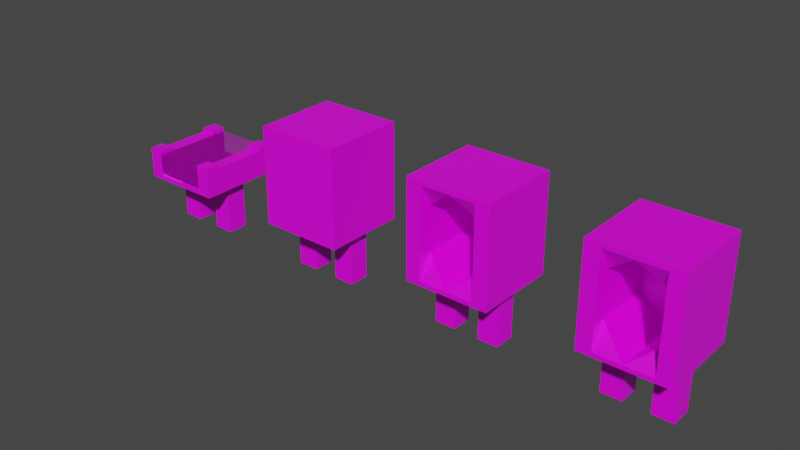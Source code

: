 # Source: ConveyorBeltParts.blend  (saved by Blender 2.90.8; exported with 4.5.12 LTS)
import bpy
from mathutils import Matrix  # noqa: F401  (used for matrix-valued properties, if any)

bpy.ops.wm.read_factory_settings(use_empty=True)
scene = bpy.context.scene
scene.name = 'Scene'

# ---- collections
col_collection = bpy.data.collections.new('Collection'); scene.collection.children.link(col_collection)

# ---- images (referenced by path relative to the original .blend; pixels are not part of the script)
import os
ASSET_DIR = os.environ.get("B2B_ASSET_DIR", "")  # directory of the original .blend (textures are referenced by path, not embedded)
HERE = os.path.dirname(os.path.abspath(__file__))  # packed textures are extracted next to this script under _unpacked/

def load_image(name, relpath, width, height, colorspace="sRGB"):
    """Load a texture the original file referenced (path relative to the .blend, or extracted next to this script)."""
    p = next((c for c in (os.path.join(HERE, relpath), os.path.join(ASSET_DIR, relpath)) if relpath and os.path.exists(c)), "")
    if p:
        img = bpy.data.images.load(p, check_existing=True)
        img.name = name
    else:  # same state as the original file: an image datablock whose file is absent (Cycles renders it pink)
        img = bpy.data.images.new(name, width, height)
        img.source = "FILE"
        img.filepath = "//" + (relpath or name)
    img.colorspace_settings.name = colorspace
    return img
img_colorpalet_png = load_image('ColorPalet.png', 'ColorPalet.png', 1024, 1024, 'sRGB')
img_arrowtexture = load_image('ArrowTexture', 'ArrowTexture.png', 1024, 1024, 'sRGB')
img_arrowtexture_002 = load_image('ArrowTexture.002', 'ArrowTexture.png', 1024, 1024, 'Non-Color')

# ---- materials (node trees are filled in below, after node groups)
mat_conveyorbeltstructure = bpy.data.materials.new('ConveyorBeltStructure')
mat_conveyorbeltstructure.alpha_threshold = 0.0
mat_conveyorbeltstructure.use_transparent_shadow = False
mat_conveyorbeltstructure.line_color = (0.0, 0.0, 0.0, 1.0)
mat_conveyorbeltmat = bpy.data.materials.new('ConveyorBeltMat')
mat_conveyorbeltmat.use_transparent_shadow = False

# ---- material node trees
mat_conveyorbeltstructure.use_nodes = True; mat_conveyorbeltstructure.node_tree.nodes.clear()
_N = mat_conveyorbeltstructure.node_tree.nodes; _L = mat_conveyorbeltstructure.node_tree.links
n0 = _N.new('ShaderNodeOutputMaterial'); n0.name = 'Material Output'; n0.location = (300, 300)
n1 = _N.new('ShaderNodeBsdfPrincipled'); n1.name = 'Principled BSDF'; n1.location = (10, 300)
n1.distribution = 'GGX'
n1.subsurface_method = 'BURLEY'
n1.inputs[2].default_value = 0.4
n1.inputs[3].default_value = 1.45
n1.inputs[27].default_value = (0.0, 0.0, 0.0, 1.0)
n1.inputs[28].default_value = 1.0
n2 = _N.new('ShaderNodeTexImage'); n2.name = 'Image Texture'; n2.location = (-282, 222)
n2.image = img_colorpalet_png
_L.new(n1.outputs[0], n0.inputs[0])
_L.new(n2.outputs[0], n1.inputs[0])
n0.is_active_output = True
mat_conveyorbeltmat.use_nodes = True; mat_conveyorbeltmat.node_tree.nodes.clear()
_N = mat_conveyorbeltmat.node_tree.nodes; _L = mat_conveyorbeltmat.node_tree.links
n0 = _N.new('ShaderNodeBsdfPrincipled'); n0.name = 'Principled BSDF'; n0.location = (10, 300)
n0.distribution = 'GGX'
n0.subsurface_method = 'BURLEY'
n0.inputs[2].default_value = 0.4
n0.inputs[3].default_value = 1.45
n0.inputs[27].default_value = (0.0, 0.0, 0.0, 1.0)
n0.inputs[28].default_value = 1.0
n1 = _N.new('ShaderNodeOutputMaterial'); n1.name = 'Material Output'; n1.location = (300, 300)
n2 = _N.new('ShaderNodeNormalMap'); n2.name = 'Normal Map'; n2.location = (-300, -300)
n2.label = 'Normal/Map'
n2.inputs[0].default_value = 0.0
n3 = _N.new('ShaderNodeTexImage'); n3.name = 'Image Texture'; n3.location = (-300, 600)
n3.image = img_arrowtexture
n4 = _N.new('ShaderNodeTexImage'); n4.name = 'Image Texture.001'; n4.location = (-300, 0)
n4.image = img_arrowtexture_002
_L.new(n0.outputs[0], n1.inputs[0])
_L.new(n2.outputs[0], n0.inputs[5])
_L.new(n3.outputs[0], n0.inputs[0])
_L.new(n4.outputs[0], n0.inputs[4])
n1.is_active_output = True

# ---- world
world_world = bpy.data.worlds.new('World'); scene.world = world_world
world_world.use_nodes = True; world_world.node_tree.nodes.clear()
_N = world_world.node_tree.nodes; _L = world_world.node_tree.links
n0 = _N.new('ShaderNodeOutputWorld'); n0.name = 'World Output'; n0.location = (300, 300)
n1 = _N.new('ShaderNodeBackground'); n1.name = 'Background'; n1.location = (10, 300)
n1.inputs[0].default_value = (0.05088, 0.05088, 0.05088, 1.0)
_L.new(n1.outputs[0], n0.inputs[0])
n0.is_active_output = True
world_world.color = (0.05088, 0.05088, 0.05088)
world_world.use_sun_shadow = False
world_world.sun_shadow_jitter_overblur = 0.0

# ---- meshes
me_cube = bpy.data.meshes.new('Cube')
me_cube.from_pydata([(-0.5, -0.501, 0.625), (-0.15, -0.125, 0.0), (-0.4, -0.125, 0.0), (-0.4, -0.125, 0.625), (-0.15, -0.125, 0.625), (-0.325, -0.501, 0.675), (-0.375, -0.501, 0.625), (-0.375, -0.3313, 0.625), (-0.325, -0.3313, 0.95), (-0.5, -0.3313, 0.625), (-0.5, 0.5, 0.625), (-0.15, 0.125, 0.0), (-0.4, 0.125, 0.0), (-0.4, 0.125, 0.625), (-0.15, 0.125, 0.625), (-0.325, 0.5, 0.95), (-0.325, 0.5, 0.675), (-0.375, 0.5, 0.625), (-0.375, 0.3313, 0.625), (-0.325, 0.3313, 0.95), (-0.5, 0.3313, 0.625), (-0.4, 0.0, 0.0), (-0.15, 0.0, 0.0), (-0.15, 0.0, 0.625), (-0.4, 0.0, 0.625), (-0.5, 0.0, 0.625), (-0.375, 0.0, 0.625), (-0.325, 0.0, 0.95), (-0.375, 0.5, 0.675), (-0.5, 0.5, 0.675), (-0.375, 0.5, 0.95), (-0.5, -0.501, 1.425), (-0.5, -0.501, 1.8), (-0.325, -0.501, 1.425), (-0.325, -0.501, 1.75), (-0.375, -0.501, 1.8), (-0.375, -0.501, 1.425), (-0.375, -0.3313, 1.8), (-0.325, -0.3313, 1.475), (-0.5, -0.3313, 1.425), (-0.5, -0.3313, 1.8), (-0.5, 0.5, 1.425), (-0.5, 0.5, 1.8), (-0.325, 0.5, 1.475), (-0.325, 0.5, 1.75), (-0.375, 0.5, 1.8), (-0.375, 0.3313, 1.8), (-0.325, 0.3313, 1.475), (-0.5, 0.3313, 1.425), (-0.5, 0.3313, 1.8), (-0.5, 0.0, 1.8), (-0.375, 0.0, 1.8), (-0.325, 0.0, 1.475), (-0.5, 0.0, 1.425), (-0.325, -0.3322, 1.425), (-0.325, -0.3322, 1.425), (-0.325, 0.5, 1.425), (-0.325, 0.3313, 1.425), (-0.325, 0.0, 1.425), (-0.375, 0.5, 1.75), (-0.5, 0.5, 1.75), (-0.375, 0.5, 1.475), (-0.375, 0.5, 1.425), (0.5, -0.501, 0.625), (0.15, -0.125, 0.0), (0.4, -0.125, 0.0), (0.4, -0.125, 0.625), (0.15, -0.125, 0.625), (0.325, -0.501, 0.675), (0.375, -0.501, 0.625), (0.375, -0.3313, 0.625), (0.325, -0.3313, 0.95), (0.5, -0.3313, 0.625), (0.0, -0.501, 0.625), (0.0, -0.501, 0.675), (0.0, -0.3313, 0.625), (0.0, -0.3313, 0.675), (0.5, 0.5, 0.625), (0.15, 0.125, 0.0), (0.4, 0.125, 0.0), (0.4, 0.125, 0.625), (0.15, 0.125, 0.625), (0.325, 0.5, 0.95), (0.325, 0.5, 0.675), (0.375, 0.5, 0.625), (0.375, 0.3313, 0.625), (0.325, 0.3313, 0.95), (0.5, 0.3313, 0.625), (0.0, 0.5, 0.625), (0.0, 0.5, 0.675), (0.0, 0.3313, 0.625), (0.0, 0.3313, 0.675), (0.4, 0.0, 0.0), (0.15, 0.0, 0.0), (0.15, 0.0, 0.625), (0.4, 0.0, 0.625), (0.5, 0.0, 0.625), (0.375, 0.0, 0.625), (0.325, 0.0, 0.95), (0.0, 0.0, 0.625), (0.0, 0.0, 0.675), (0.0, -0.3313, 0.95), (0.375, 0.5, 0.675), (0.5, 0.5, 0.675), (0.375, 0.5, 0.95), (0.5, -0.501, 1.425), (0.5, -0.501, 1.8), (0.325, -0.501, 1.425), (0.325, -0.501, 1.75), (0.375, -0.501, 1.8), (0.375, -0.501, 1.425), (0.375, -0.3313, 1.8), (0.325, -0.3313, 1.475), (0.5, -0.3313, 1.425), (0.5, -0.3313, 1.8), (0.0, -0.501, 1.8), (0.0, -0.501, 1.75), (0.0, -0.3313, 1.8), (0.0, -0.3313, 1.75), (0.5, 0.5, 1.425), (0.5, 0.5, 1.8), (0.325, 0.5, 1.475), (0.325, 0.5, 1.75), (0.375, 0.5, 1.8), (0.375, 0.3313, 1.8), (0.325, 0.3313, 1.475), (0.5, 0.3313, 1.425), (0.5, 0.3313, 1.8), (0.0, 0.5, 1.8), (0.0, 0.5, 1.75), (0.0, 0.3313, 1.8), (0.0, 0.3313, 1.75), (0.5, 0.0, 1.8), (0.375, 0.0, 1.8), (0.325, 0.0, 1.475), (0.5, 0.0, 1.425), (0.0, 0.0, 1.8), (0.0, 0.0, 1.75), (0.0, -0.3313, 1.475), (0.0, -0.501, 1.425), (0.325, -0.3322, 1.425), (0.0, -0.3322, 1.425), (0.325, -0.3313, 1.425), (0.325, 0.5, 1.425), (0.325, 0.3313, 1.425), (0.325, 0.0, 1.425), (0.375, 0.5, 1.75), (0.5, 0.5, 1.75), (0.375, 0.5, 1.475), (0.375, 0.5, 1.425)], [(75, 76), (117, 118)], [(6, 36, 31, 0), (21, 22, 1, 2), (22, 23, 4, 1), (1, 4, 3, 2), (7, 75, 73, 6), (9, 7, 6, 0), (5, 33, 36, 6), (74, 5, 6, 73), (76, 100, 27, 8), (2, 3, 24, 21), (0, 31, 39, 9), (76, 8, 101), (25, 26, 7, 9), (26, 99, 75, 7), (9, 39, 53, 25), (21, 12, 11, 22), (22, 11, 14, 23), (11, 12, 13, 14), (18, 17, 88, 90), (20, 10, 17, 18), (89, 88, 17, 16), (89, 16, 19, 91), (19, 16, 15), (12, 21, 24, 13), (10, 29, 28, 17), (100, 91, 19, 27), (25, 20, 18, 26), (26, 18, 90, 99), (20, 25, 53, 48), (74, 139, 33, 5), (8, 54, 141, 101), (19, 57, 58, 27), (15, 56, 57, 19), (27, 58, 55, 8), (28, 16, 17), (28, 30, 15, 16), (30, 28, 29, 41, 62), (56, 15, 30, 62), (41, 29, 20, 48), (20, 29, 10), (35, 32, 31, 36), (37, 35, 115, 117), (40, 32, 35, 37), (34, 35, 36, 33), (116, 115, 35, 34), (54, 33, 139, 141), (118, 38, 52, 137), (32, 40, 39, 31), (118, 138, 38), (50, 40, 37, 51), (51, 37, 117, 136), (40, 50, 53, 39), (46, 130, 128, 45), (49, 46, 45, 42), (129, 44, 45, 128), (129, 131, 47, 44), (47, 43, 44), (42, 45, 59, 60), (137, 52, 47, 131), (50, 51, 46, 49), (51, 136, 130, 46), (49, 48, 53, 50), (116, 34, 33, 139), (39, 31, 33, 55), (38, 138, 141, 54), (47, 52, 58, 57), (43, 47, 57, 56), (52, 38, 55, 58), (59, 45, 44), (59, 44, 43, 61), (61, 62, 41, 60, 59), (56, 62, 61, 43), (41, 48, 49, 60), (49, 42, 60), (41, 48, 57, 56), (48, 53, 58, 57), (39, 55, 58, 53), (69, 63, 105, 110), (92, 65, 64, 93), (93, 64, 67, 94), (64, 65, 66, 67), (70, 69, 73, 75), (72, 63, 69, 70), (68, 69, 110, 107), (74, 73, 69, 68), (76, 71, 98, 100), (65, 92, 95, 66), (63, 72, 113, 105), (76, 101, 71), (96, 72, 70, 97), (97, 70, 75, 99), (72, 96, 135, 113), (92, 93, 78, 79), (93, 94, 81, 78), (78, 81, 80, 79), (85, 90, 88, 84), (87, 85, 84, 77), (89, 83, 84, 88), (89, 91, 86, 83), (86, 82, 83), (79, 80, 95, 92), (77, 84, 102, 103), (100, 98, 86, 91), (96, 97, 85, 87), (97, 99, 90, 85), (87, 126, 135, 96), (74, 68, 107, 139), (71, 101, 141, 140), (86, 98, 145, 144), (82, 86, 144, 143), (98, 71, 142, 145), (102, 84, 83), (102, 83, 82, 104), (104, 149, 119, 103, 102), (143, 149, 104, 82), (119, 126, 87, 103), (87, 77, 103), (109, 110, 105, 106), (111, 117, 115, 109), (114, 111, 109, 106), (108, 107, 110, 109), (116, 108, 109, 115), (140, 141, 139, 107), (118, 137, 134, 112), (106, 105, 113, 114), (118, 112, 138), (132, 133, 111, 114), (133, 136, 117, 111), (114, 113, 135, 132), (124, 123, 128, 130), (127, 120, 123, 124), (129, 128, 123, 122), (129, 122, 125, 131), (125, 122, 121), (120, 147, 146, 123), (137, 131, 125, 134), (132, 127, 124, 133), (133, 124, 130, 136), (127, 132, 135, 126), (116, 139, 107, 108), (113, 142, 107, 105), (112, 140, 141, 138), (125, 144, 145, 134), (121, 143, 144, 125), (134, 145, 142, 112), (146, 122, 123), (146, 148, 121, 122), (148, 146, 147, 119, 149), (143, 121, 148, 149), (119, 147, 127, 126), (127, 147, 120), (119, 143, 144, 126), (126, 144, 145, 135), (113, 135, 145, 142)])
_uv = me_cube.uv_layers.new(name='UVMap')
_uv.uv.foreach_set('vector', [0.1718, 0.3099, 0.1718, 0.3099, 0.1718, 0.3099, 0.1718, 0.3099, 0.44, 0.06444, 0.44, 0.06444, 0.44, 0.06444, 0.44, 0.06444, 0.44, 0.06444, 0.44, 0.06444, 0.44, 0.06444, 0.44, 0.06444, 0.44, 0.06444, 0.44, 0.06444, 0.44, 0.06444, 0.44, 0.06444, 0.1718, 0.3099, 0.1718, 0.3099, 0.1718, 0.3099, 0.1718, 0.3099, 0.1718, 0.3099, 0.1718, 0.3099, 0.1718, 0.3099, 0.1718, 0.3099, 0.1718, 0.3099, 0.1718, 0.3099, 0.1718, 0.3099, 0.1718, 0.3099, 0.1718, 0.3099, 0.1718, 0.3099, 0.1718, 0.3099, 0.1718, 0.3099, 0.1718, 0.3099, 0.1718, 0.3099, 0.1718, 0.3099, 0.1718, 0.3099, 0.44, 0.06444, 0.44, 0.06444, 0.44, 0.06444, 0.44, 0.06444, 0.1718, 0.3099, 0.1718, 0.3099, 0.1718, 0.3099, 0.1718, 0.3099, 0.1718, 0.3099, 0.1718, 0.3099, 0.1718, 0.3099, 0.1718, 0.3099, 0.1718, 0.3099, 0.1718, 0.3099, 0.1718, 0.3099, 0.1718, 0.3099, 0.1718, 0.3099, 0.1718, 0.3099, 0.1718, 0.3099, 0.1718, 0.3099, 0.1718, 0.3099, 0.1718, 0.3099, 0.1718, 0.3099, 0.44, 0.06444, 0.44, 0.06444, 0.44, 0.06444, 0.44, 0.06444, 0.44, 0.06444, 0.44, 0.06444, 0.44, 0.06444, 0.44, 0.06444, 0.44, 0.06444, 0.44, 0.06444, 0.44, 0.06444, 0.44, 0.06444, 0.1718, 0.3099, 0.1718, 0.3099, 0.1718, 0.3099, 0.1718, 0.3099, 0.1718, 0.3099, 0.1718, 0.3099, 0.1718, 0.3099, 0.1718, 0.3099, 0.1718, 0.3099, 0.1718, 0.3099, 0.1718, 0.3099, 0.1718, 0.3099, 0.1718, 0.3099, 0.1718, 0.3099, 0.1718, 0.3099, 0.1718, 0.3099, 0.1718, 0.3099, 0.1718, 0.3099, 0.1718, 0.3099, 0.44, 0.06444, 0.44, 0.06444, 0.44, 0.06444, 0.44, 0.06444, 0.1718, 0.3099, 0.1718, 0.3099, 0.1718, 0.3099, 0.1718, 0.3099, 0.1718, 0.3099, 0.1718, 0.3099, 0.1718, 0.3099, 0.1718, 0.3099, 0.1718, 0.3099, 0.1718, 0.3099, 0.1718, 0.3099, 0.1718, 0.3099, 0.1718, 0.3099, 0.1718, 0.3099, 0.1718, 0.3099, 0.1718, 0.3099, 0.1718, 0.3099, 0.1718, 0.3099, 0.1718, 0.3099, 0.1718, 0.3099, 0.1718, 0.3099, 0.1718, 0.3099, 0.1718, 0.3099, 0.1718, 0.3099, 0.1718, 0.3099, 0.1718, 0.3099, 0.1718, 0.3099, 0.1718, 0.3099, 0.1718, 0.3099, 0.1718, 0.3099, 0.1718, 0.3099, 0.1718, 0.3099, 0.1718, 0.3099, 0.1718, 0.3099, 0.1718, 0.3099, 0.1718, 0.3099, 0.1718, 0.3099, 0.1718, 0.3099, 0.1718, 0.3099, 0.1718, 0.3099, 0.1718, 0.3099, 0.1718, 0.3099, 0.1718, 0.3099, 0.1718, 0.3099, 0.1718, 0.3099, 0.1718, 0.3099, 0.1718, 0.3099, 0.1718, 0.3099, 0.1718, 0.3099, 0.1718, 0.3099, 0.1718, 0.3099, 0.1718, 0.3099, 0.1718, 0.3099, 0.1718, 0.3099, 0.1718, 0.3099, 0.1718, 0.3099, 0.1718, 0.3099, 0.1718, 0.3099, 0.1718, 0.3099, 0.1718, 0.3099, 0.1718, 0.3099, 0.1718, 0.3099, 0.1718, 0.3099, 0.1718, 0.3099, 0.1718, 0.3099, 0.1718, 0.3099, 0.1718, 0.3099, 0.1718, 0.3099, 0.1718, 0.3099, 0.1718, 0.3099, 0.1718, 0.3099, 0.1718, 0.3099, 0.1718, 0.3099, 0.1718, 0.3099, 0.1718, 0.3099, 0.1718, 0.3099, 0.1718, 0.3099, 0.1718, 0.3099, 0.1718, 0.3099, 0.1718, 0.3099, 0.1718, 0.3099, 0.1718, 0.3099, 0.1718, 0.3099, 0.1718, 0.3099, 0.1718, 0.3099, 0.1718, 0.3099, 0.1718, 0.3099, 0.1718, 0.3099, 0.1718, 0.3099, 0.1718, 0.3099, 0.1718, 0.3099, 0.1718, 0.3099, 0.1718, 0.3099, 0.1718, 0.3099, 0.1718, 0.3099, 0.1718, 0.3099, 0.1718, 0.3099, 0.1718, 0.3099, 0.1718, 0.3099, 0.1718, 0.3099, 0.1718, 0.3099, 0.1718, 0.3099, 0.1718, 0.3099, 0.1718, 0.3099, 0.1718, 0.3099, 0.1718, 0.3099, 0.1718, 0.3099, 0.1718, 0.3099, 0.1718, 0.3099, 0.1718, 0.3099, 0.1718, 0.3099, 0.1718, 0.3099, 0.1718, 0.3099, 0.1718, 0.3099, 0.1718, 0.3099, 0.1718, 0.3099, 0.1718, 0.3099, 0.1718, 0.3099, 0.1718, 0.3099, 0.1718, 0.3099, 0.1718, 0.3099, 0.1718, 0.3099, 0.1718, 0.3099, 0.1718, 0.3099, 0.1718, 0.3099, 0.1718, 0.3099, 0.1718, 0.3099, 0.1718, 0.3099, 0.1718, 0.3099, 0.1718, 0.3099, 0.1718, 0.3099, 0.1718, 0.3099, 0.1718, 0.3099, 0.1718, 0.3099, 0.1718, 0.3099, 0.1718, 0.3099, 0.1718, 0.3099, 0.1718, 0.3099, 0.1718, 0.3099, 0.1718, 0.3099, 0.1718, 0.3099, 0.1718, 0.3099, 0.1718, 0.3099, 0.1718, 0.3099, 0.1718, 0.3099, 0.1718, 0.3099, 0.1718, 0.3099, 0.1718, 0.3099, 0.1718, 0.3099, 0.1718, 0.3099, 0.1718, 0.3099, 0.1718, 0.3099, 0.1718, 0.3099, 0.1718, 0.3099, 0.1718, 0.3099, 0.1718, 0.3099, 0.1718, 0.3099, 0.1718, 0.3099, 0.1718, 0.3099, 0.1718, 0.3099, 0.1718, 0.3099, 0.1718, 0.3099, 0.1718, 0.3099, 0.1718, 0.3099, 0.1718, 0.3099, 0.1718, 0.3099, 0.1718, 0.3099, 0.1718, 0.3099, 0.1718, 0.3099, 0.1718, 0.3099, 0.1718, 0.3099, 0.1718, 0.3099, 0.1718, 0.3099, 0.1718, 0.3099, 0.1718, 0.3099, 0.1718, 0.3099, 0.1718, 0.3099, 0.1718, 0.3099, 0.1718, 0.3099, 0.1718, 0.3099, 0.1718, 0.3099, 0.1718, 0.3099, 0.1718, 0.3099, 0.1718, 0.3099, 0.1718, 0.3099, 0.1718, 0.3099, 0.1718, 0.3099, 0.1718, 0.3099, 0.1718, 0.3099, 0.1718, 0.3099, 0.1718, 0.3099, 0.1718, 0.3099, 0.1718, 0.3099, 0.1718, 0.3099, 0.1718, 0.3099, 0.1718, 0.3099, 0.1718, 0.3099, 0.1718, 0.3099, 0.1718, 0.3099, 0.1718, 0.3099, 0.1718, 0.3099, 0.1718, 0.3099, 0.1718, 0.3099, 0.1718, 0.3099, 0.1718, 0.3099, 0.1718, 0.3099, 0.1718, 0.3099, 0.1718, 0.3099, 0.1718, 0.3099, 0.1718, 0.3099, 0.1718, 0.3099, 0.1718, 0.3099, 0.44, 0.06444, 0.44, 0.06444, 0.44, 0.06444, 0.44, 0.06444, 0.44, 0.06444, 0.44, 0.06444, 0.44, 0.06444, 0.44, 0.06444, 0.44, 0.06444, 0.44, 0.06444, 0.44, 0.06444, 0.44, 0.06444, 0.1718, 0.3099, 0.1718, 0.3099, 0.1718, 0.3099, 0.1718, 0.3099, 0.1718, 0.3099, 0.1718, 0.3099, 0.1718, 0.3099, 0.1718, 0.3099, 0.1718, 0.3099, 0.1718, 0.3099, 0.1718, 0.3099, 0.1718, 0.3099, 0.1718, 0.3099, 0.1718, 0.3099, 0.1718, 0.3099, 0.1718, 0.3099, 0.1718, 0.3099, 0.1718, 0.3099, 0.1718, 0.3099, 0.1718, 0.3099, 0.44, 0.06444, 0.44, 0.06444, 0.44, 0.06444, 0.44, 0.06444, 0.1718, 0.3099, 0.1718, 0.3099, 0.1718, 0.3099, 0.1718, 0.3099, 0.1718, 0.3099, 0.1718, 0.3099, 0.1718, 0.3099, 0.1718, 0.3099, 0.1718, 0.3099, 0.1718, 0.3099, 0.1718, 0.3099, 0.1718, 0.3099, 0.1718, 0.3099, 0.1718, 0.3099, 0.1718, 0.3099, 0.1718, 0.3099, 0.1718, 0.3099, 0.1718, 0.3099, 0.1718, 0.3099, 0.44, 0.06444, 0.44, 0.06444, 0.44, 0.06444, 0.44, 0.06444, 0.44, 0.06444, 0.44, 0.06444, 0.44, 0.06444, 0.44, 0.06444, 0.44, 0.06444, 0.44, 0.06444, 0.44, 0.06444, 0.44, 0.06444, 0.1718, 0.3099, 0.1718, 0.3099, 0.1718, 0.3099, 0.1718, 0.3099, 0.1718, 0.3099, 0.1718, 0.3099, 0.1718, 0.3099, 0.1718, 0.3099, 0.1718, 0.3099, 0.1718, 0.3099, 0.1718, 0.3099, 0.1718, 0.3099, 0.1718, 0.3099, 0.1718, 0.3099, 0.1718, 0.3099, 0.1718, 0.3099, 0.1718, 0.3099, 0.1718, 0.3099, 0.1718, 0.3099, 0.44, 0.06444, 0.44, 0.06444, 0.44, 0.06444, 0.44, 0.06444, 0.1718, 0.3099, 0.1718, 0.3099, 0.1718, 0.3099, 0.1718, 0.3099, 0.1718, 0.3099, 0.1718, 0.3099, 0.1718, 0.3099, 0.1718, 0.3099, 0.1718, 0.3099, 0.1718, 0.3099, 0.1718, 0.3099, 0.1718, 0.3099, 0.1718, 0.3099, 0.1718, 0.3099, 0.1718, 0.3099, 0.1718, 0.3099, 0.1718, 0.3099, 0.1718, 0.3099, 0.1718, 0.3099, 0.1718, 0.3099, 0.1718, 0.3099, 0.1718, 0.3099, 0.1718, 0.3099, 0.1718, 0.3099, 0.1718, 0.3099, 0.1718, 0.3099, 0.1718, 0.3099, 0.1718, 0.3099, 0.1718, 0.3099, 0.1718, 0.3099, 0.1718, 0.3099, 0.1718, 0.3099, 0.1718, 0.3099, 0.1718, 0.3099, 0.1718, 0.3099, 0.1718, 0.3099, 0.1718, 0.3099, 0.1718, 0.3099, 0.1718, 0.3099, 0.1718, 0.3099, 0.1718, 0.3099, 0.1718, 0.3099, 0.1718, 0.3099, 0.1718, 0.3099, 0.1718, 0.3099, 0.1718, 0.3099, 0.1718, 0.3099, 0.1718, 0.3099, 0.1718, 0.3099, 0.1718, 0.3099, 0.1718, 0.3099, 0.1718, 0.3099, 0.1718, 0.3099, 0.1718, 0.3099, 0.1718, 0.3099, 0.1718, 0.3099, 0.1718, 0.3099, 0.1718, 0.3099, 0.1718, 0.3099, 0.1718, 0.3099, 0.1718, 0.3099, 0.1718, 0.3099, 0.1718, 0.3099, 0.1718, 0.3099, 0.1718, 0.3099, 0.1718, 0.3099, 0.1718, 0.3099, 0.1718, 0.3099, 0.1718, 0.3099, 0.1718, 0.3099, 0.1718, 0.3099, 0.1718, 0.3099, 0.1718, 0.3099, 0.1718, 0.3099, 0.1718, 0.3099, 0.1718, 0.3099, 0.1718, 0.3099, 0.1718, 0.3099, 0.1718, 0.3099, 0.1718, 0.3099, 0.1718, 0.3099, 0.1718, 0.3099, 0.1718, 0.3099, 0.1718, 0.3099, 0.1718, 0.3099, 0.1718, 0.3099, 0.1718, 0.3099, 0.1718, 0.3099, 0.1718, 0.3099, 0.1718, 0.3099, 0.1718, 0.3099, 0.1718, 0.3099, 0.1718, 0.3099, 0.1718, 0.3099, 0.1718, 0.3099, 0.1718, 0.3099, 0.1718, 0.3099, 0.1718, 0.3099, 0.1718, 0.3099, 0.1718, 0.3099, 0.1718, 0.3099, 0.1718, 0.3099, 0.1718, 0.3099, 0.1718, 0.3099, 0.1718, 0.3099, 0.1718, 0.3099, 0.1718, 0.3099, 0.1718, 0.3099, 0.1718, 0.3099, 0.1718, 0.3099, 0.1718, 0.3099, 0.1718, 0.3099, 0.1718, 0.3099, 0.1718, 0.3099, 0.1718, 0.3099, 0.1718, 0.3099, 0.1718, 0.3099, 0.1718, 0.3099, 0.1718, 0.3099, 0.1718, 0.3099, 0.1718, 0.3099, 0.1718, 0.3099, 0.1718, 0.3099, 0.1718, 0.3099, 0.1718, 0.3099, 0.1718, 0.3099, 0.1718, 0.3099, 0.1718, 0.3099, 0.1718, 0.3099, 0.1718, 0.3099, 0.1718, 0.3099, 0.1718, 0.3099, 0.1718, 0.3099, 0.1718, 0.3099, 0.1718, 0.3099, 0.1718, 0.3099, 0.1718, 0.3099, 0.1718, 0.3099, 0.1718, 0.3099, 0.1718, 0.3099, 0.1718, 0.3099, 0.1718, 0.3099, 0.1718, 0.3099, 0.1718, 0.3099, 0.1718, 0.3099, 0.1718, 0.3099, 0.1718, 0.3099, 0.1718, 0.3099, 0.1718, 0.3099, 0.1718, 0.3099, 0.1718, 0.3099, 0.1718, 0.3099, 0.1718, 0.3099, 0.1718, 0.3099, 0.1718, 0.3099, 0.1718, 0.3099, 0.1718, 0.3099, 0.1718, 0.3099, 0.1718, 0.3099, 0.1718, 0.3099, 0.1718, 0.3099, 0.1718, 0.3099, 0.1718, 0.3099, 0.1718, 0.3099, 0.1718, 0.3099, 0.1718, 0.3099, 0.1718, 0.3099, 0.1718, 0.3099, 0.1718, 0.3099, 0.1718, 0.3099, 0.1718, 0.3099, 0.1718, 0.3099, 0.1718, 0.3099, 0.1718, 0.3099, 0.1718, 0.3099, 0.1718, 0.3099, 0.1718, 0.3099, 0.1718, 0.3099, 0.1718, 0.3099, 0.1718, 0.3099, 0.1718, 0.3099, 0.1718, 0.3099, 0.1718, 0.3099, 0.1718, 0.3099, 0.1718, 0.3099, 0.1718, 0.3099, 0.1718, 0.3099, 0.1718, 0.3099, 0.1718, 0.3099, 0.1718, 0.3099, 0.1718, 0.3099, 0.1718, 0.3099, 0.1718, 0.3099, 0.1718, 0.3099, 0.1718, 0.3099, 0.1718, 0.3099, 0.1718, 0.3099, 0.1718, 0.3099, 0.1718, 0.3099, 0.1718, 0.3099, 0.1718, 0.3099, 0.1718, 0.3099, 0.1718, 0.3099, 0.1718, 0.3099, 0.1718, 0.3099, 0.1718, 0.3099, 0.1718, 0.3099, 0.1718, 0.3099])
me_cube.materials.append(mat_conveyorbeltstructure)
me_cube.use_remesh_preserve_volume = False
me_cube.use_remesh_preserve_attributes = False
me_cube.use_mirror_vertex_groups = False
me_cube.update()
me_cube_001 = bpy.data.meshes.new('Cube.001')
me_cube_001.from_pydata([(-0.5, -0.5, 1.0), (-0.5, -0.5, 0.625), (-0.15, -0.125, 2.037e-08), (-0.4, -0.125, 2.037e-08), (-0.4, -0.125, 0.625), (-0.15, -0.125, 0.625), (-0.325, -0.5, 1.0), (-0.325, -0.5, 0.675), (-0.375, -0.5, 0.625), (-0.375, -0.5, 1.0), (-0.375, -0.3312, 0.625), (-0.375, -0.3312, 1.0), (-0.325, -0.3312, 1.0), (-0.325, -0.3312, 0.95), (-0.5, -0.3312, 1.0), (-0.5, -0.3312, 0.625), (-0.5, -0.3312, 0.95), (0.5, -0.5, 1.0), (0.5, -0.5, 0.625), (0.15, -0.125, 2.037e-08), (0.4, -0.125, 2.037e-08), (0.4, -0.125, 0.625), (0.15, -0.125, 0.625), (0.325, -0.5, 1.0), (0.325, -0.5, 0.675), (0.375, -0.5, 0.625), (0.375, -0.5, 1.0), (4.371e-08, -0.5, 0.625), (4.371e-08, -0.5, 0.675), (2.896e-08, -0.3312, 0.625), (0.375, -0.3312, 0.625), (0.375, -0.3312, 1.0), (0.325, -0.3312, 1.0), (0.325, -0.3312, 0.95), (2.896e-08, -0.3312, 0.675), (0.5, -0.3312, 1.0), (0.5, -0.3312, 0.625), (0.5, -0.3312, 0.95), (-0.5, 0.5, 1.0), (-0.5, 0.5, 0.625), (-0.15, 0.125, -2.037e-08), (-0.4, 0.125, -2.037e-08), (-0.4, 0.125, 0.625), (-0.15, 0.125, 0.625), (-0.325, 0.5, 1.0), (-0.325, 0.5, 0.675), (-0.375, 0.5, 0.625), (-0.375, 0.5, 1.0), (-0.4, -3.497e-08, 0.0), (-0.15, -1.311e-08, 0.0), (-0.15, 8.871e-08, 0.625), (-0.4, 6.686e-08, 0.625), (-0.5, 5.811e-08, 0.625), (-0.375, 6.904e-08, 0.625), (-0.325, 1.264e-07, 0.95), (-0.375, 0.3313, 0.625), (-0.375, 0.3313, 1.0), (-0.325, 0.3313, 1.0), (-0.325, 0.3313, 0.95), (-0.5, 0.3313, 1.0), (-0.5, 0.3313, 0.625), (-0.5, 1.111e-07, 0.95), (-0.5, 0.3313, 0.95), (0.5, 0.5, 1.0), (0.5, 0.5, 0.625), (0.15, 0.125, -2.037e-08), (0.4, 0.125, -2.037e-08), (0.4, 0.125, 0.625), (0.15, 0.125, 0.625), (0.325, 0.5, 1.0), (0.325, 0.5, 0.675), (0.375, 0.5, 0.625), (0.375, 0.5, 1.0), (-4.371e-08, 0.5, 0.625), (-4.371e-08, 0.5, 0.675), (0.4, 3.497e-08, 0.0), (0.15, 1.311e-08, 0.0), (0.15, 1.149e-07, 0.625), (0.4, 1.368e-07, 0.625), (0.5, 1.455e-07, 0.625), (-8.902e-15, 1.018e-07, 0.625), (0.375, 1.346e-07, 0.625), (0.325, 1.832e-07, 0.95), (-9.614e-15, 1.1e-07, 0.675), (-2.896e-08, 0.3313, 0.625), (0.375, 0.3313, 0.625), (0.375, 0.3313, 1.0), (0.325, 0.3313, 1.0), (0.325, 0.3313, 0.95), (-2.896e-08, 0.3313, 0.675), (0.5, 0.3313, 1.0), (0.5, 0.3313, 0.625), (0.5, 1.985e-07, 0.95), (0.5, 0.3313, 0.95)], [], [(11, 14, 0, 9), (8, 9, 0, 1), (48, 49, 2, 3), (49, 50, 5, 2), (2, 5, 4, 3), (10, 29, 27, 8), (15, 10, 8, 1), (7, 6, 9, 8), (28, 7, 8, 27), (34, 13, 7, 28), (13, 12, 6, 7), (3, 4, 51, 48), (1, 0, 14, 15), (6, 12, 11, 9), (83, 54, 13, 34), (52, 53, 10, 15), (53, 80, 29, 10), (13, 54, 61, 16), (15, 16, 61, 52), (12, 13, 16, 14, 11), (31, 26, 17, 35), (25, 18, 17, 26), (75, 20, 19, 76), (76, 19, 22, 77), (19, 20, 21, 22), (30, 25, 27, 29), (36, 18, 25, 30), (24, 25, 26, 23), (28, 27, 25, 24), (34, 28, 24, 33), (33, 24, 23, 32), (20, 75, 78, 21), (18, 36, 35, 17), (23, 26, 31, 32), (83, 34, 33, 82), (79, 36, 30, 81), (81, 30, 29, 80), (33, 37, 92, 82), (36, 79, 92, 37), (32, 31, 35, 37, 33), (56, 47, 38, 59), (46, 39, 38, 47), (48, 41, 40, 49), (49, 40, 43, 50), (40, 41, 42, 43), (55, 46, 73, 84), (60, 39, 46, 55), (45, 46, 47, 44), (74, 73, 46, 45), (89, 74, 45, 58), (58, 45, 44, 57), (41, 48, 51, 42), (39, 60, 59, 38), (44, 47, 56, 57), (83, 89, 58, 54), (52, 60, 55, 53), (53, 55, 84, 80), (58, 62, 61, 54), (60, 52, 61, 62), (57, 56, 59, 62, 58), (86, 90, 63, 72), (71, 72, 63, 64), (75, 76, 65, 66), (76, 77, 68, 65), (65, 68, 67, 66), (85, 84, 73, 71), (91, 85, 71, 64), (70, 69, 72, 71), (74, 70, 71, 73), (89, 88, 70, 74), (88, 87, 69, 70), (66, 67, 78, 75), (64, 63, 90, 91), (69, 87, 86, 72), (83, 82, 88, 89), (79, 81, 85, 91), (81, 80, 84, 85), (88, 82, 92, 93), (91, 93, 92, 79), (87, 88, 93, 90, 86)])
me_cube_001.polygons.foreach_set('use_smooth', [True] * 80)
_k = set([(0, 1), (0, 9), (0, 14), (1, 8), (1, 15), (2, 3), (2, 5), (2, 49), (3, 4), (3, 48), (6, 7), (6, 9), (6, 12), (7, 13), (7, 28), (8, 27), (11, 12), (11, 14), (12, 13), (13, 16), (13, 34), (13, 54), (15, 52), (16, 61), (17, 18), (17, 26), (17, 35), (18, 25), (18, 36), (19, 20), (19, 22), (19, 76), (20, 21), (20, 75), (23, 24), (23, 26), (23, 32), (24, 28), (24, 33), (25, 27), (28, 34), (31, 32), (31, 35), (32, 33), (33, 34), (33, 37), (33, 82), (34, 83), (36, 79), (37, 92), (38, 39), (38, 47), (38, 59), (39, 46), (39, 60), (40, 41), (40, 43), (40, 49), (41, 42), (41, 48), (44, 45), (44, 47), (44, 57), (45, 58), (45, 74), (46, 73), (52, 60), (54, 58), (56, 57), (56, 59), (57, 58), (58, 62), (58, 89), (61, 62), (63, 64), (63, 72), (63, 90), (64, 71), (64, 91), (65, 66), (65, 68), (65, 76), (66, 67), (66, 75), (69, 70), (69, 72), (69, 87), (70, 74), (70, 88), (71, 73), (74, 89), (79, 91), (82, 88), (83, 89), (86, 87), (86, 90), (87, 88), (88, 89), (88, 93), (92, 93)])
me_cube_001.attributes.new('sharp_edge', 'BOOLEAN', 'EDGE').data.foreach_set('value', [ (min(e.vertices), max(e.vertices)) in _k for e in me_cube_001.edges])
_uv = me_cube_001.uv_layers.new(name='UVMap')
_uv.uv.foreach_set('vector', [0.1718, 0.3099, 0.1718, 0.3099, 0.1718, 0.3099, 0.1718, 0.3099, 0.1718, 0.3099, 0.1718, 0.3099, 0.1718, 0.3099, 0.1718, 0.3099, 0.44, 0.06444, 0.44, 0.06444, 0.44, 0.06444, 0.44, 0.06444, 0.44, 0.06444, 0.44, 0.06444, 0.44, 0.06444, 0.44, 0.06444, 0.44, 0.06444, 0.44, 0.06444, 0.44, 0.06444, 0.44, 0.06444, 0.1718, 0.3099, 0.1718, 0.3099, 0.1718, 0.3099, 0.1718, 0.3099, 0.1718, 0.3099, 0.1718, 0.3099, 0.1718, 0.3099, 0.1718, 0.3099, 0.1718, 0.3099, 0.1718, 0.3099, 0.1718, 0.3099, 0.1718, 0.3099, 0.1718, 0.3099, 0.1718, 0.3099, 0.1718, 0.3099, 0.1718, 0.3099, 0.1718, 0.3099, 0.1718, 0.3099, 0.1718, 0.3099, 0.1718, 0.3099, 0.1718, 0.3099, 0.1718, 0.3099, 0.1718, 0.3099, 0.1718, 0.3099, 0.44, 0.06444, 0.44, 0.06444, 0.44, 0.06444, 0.44, 0.06444, 0.1718, 0.3099, 0.1718, 0.3099, 0.1718, 0.3099, 0.1718, 0.3099, 0.1718, 0.3099, 0.1718, 0.3099, 0.1718, 0.3099, 0.1718, 0.3099, 0.1718, 0.3099, 0.1718, 0.3099, 0.1718, 0.3099, 0.1718, 0.3099, 0.1718, 0.3099, 0.1718, 0.3099, 0.1718, 0.3099, 0.1718, 0.3099, 0.1718, 0.3099, 0.1718, 0.3099, 0.1718, 0.3099, 0.1718, 0.3099, 0.1718, 0.3099, 0.1718, 0.3099, 0.1718, 0.3099, 0.1718, 0.3099, 0.1718, 0.3099, 0.1718, 0.3099, 0.1718, 0.3099, 0.1718, 0.3099, 0.1718, 0.3099, 0.1718, 0.3099, 0.1718, 0.3099, 0.1718, 0.3099, 0.1718, 0.3099, 0.1718, 0.3099, 0.1718, 0.3099, 0.1718, 0.3099, 0.1718, 0.3099, 0.1718, 0.3099, 0.1718, 0.3099, 0.1718, 0.3099, 0.1718, 0.3099, 0.44, 0.06444, 0.44, 0.06444, 0.44, 0.06444, 0.44, 0.06444, 0.44, 0.06444, 0.44, 0.06444, 0.44, 0.06444, 0.44, 0.06444, 0.44, 0.06444, 0.44, 0.06444, 0.44, 0.06444, 0.44, 0.06444, 0.1718, 0.3099, 0.1718, 0.3099, 0.1718, 0.3099, 0.1718, 0.3099, 0.1718, 0.3099, 0.1718, 0.3099, 0.1718, 0.3099, 0.1718, 0.3099, 0.1718, 0.3099, 0.1718, 0.3099, 0.1718, 0.3099, 0.1718, 0.3099, 0.1718, 0.3099, 0.1718, 0.3099, 0.1718, 0.3099, 0.1718, 0.3099, 0.1718, 0.3099, 0.1718, 0.3099, 0.1718, 0.3099, 0.1718, 0.3099, 0.1718, 0.3099, 0.1718, 0.3099, 0.1718, 0.3099, 0.1718, 0.3099, 0.44, 0.06444, 0.44, 0.06444, 0.44, 0.06444, 0.44, 0.06444, 0.1718, 0.3099, 0.1718, 0.3099, 0.1718, 0.3099, 0.1718, 0.3099, 0.1718, 0.3099, 0.1718, 0.3099, 0.1718, 0.3099, 0.1718, 0.3099, 0.1718, 0.3099, 0.1718, 0.3099, 0.1718, 0.3099, 0.1718, 0.3099, 0.1718, 0.3099, 0.1718, 0.3099, 0.1718, 0.3099, 0.1718, 0.3099, 0.1718, 0.3099, 0.1718, 0.3099, 0.1718, 0.3099, 0.1718, 0.3099, 0.1718, 0.3099, 0.1718, 0.3099, 0.1718, 0.3099, 0.1718, 0.3099, 0.1718, 0.3099, 0.1718, 0.3099, 0.1718, 0.3099, 0.1718, 0.3099, 0.1718, 0.3099, 0.1718, 0.3099, 0.1718, 0.3099, 0.1718, 0.3099, 0.1718, 0.3099, 0.1718, 0.3099, 0.1718, 0.3099, 0.1718, 0.3099, 0.1718, 0.3099, 0.1718, 0.3099, 0.1718, 0.3099, 0.1718, 0.3099, 0.1718, 0.3099, 0.44, 0.06444, 0.44, 0.06444, 0.44, 0.06444, 0.44, 0.06444, 0.44, 0.06444, 0.44, 0.06444, 0.44, 0.06444, 0.44, 0.06444, 0.44, 0.06444, 0.44, 0.06444, 0.44, 0.06444, 0.44, 0.06444, 0.1718, 0.3099, 0.1718, 0.3099, 0.1718, 0.3099, 0.1718, 0.3099, 0.1718, 0.3099, 0.1718, 0.3099, 0.1718, 0.3099, 0.1718, 0.3099, 0.1718, 0.3099, 0.1718, 0.3099, 0.1718, 0.3099, 0.1718, 0.3099, 0.1718, 0.3099, 0.1718, 0.3099, 0.1718, 0.3099, 0.1718, 0.3099, 0.1718, 0.3099, 0.1718, 0.3099, 0.1718, 0.3099, 0.1718, 0.3099, 0.1718, 0.3099, 0.1718, 0.3099, 0.1718, 0.3099, 0.1718, 0.3099, 0.44, 0.06444, 0.44, 0.06444, 0.44, 0.06444, 0.44, 0.06444, 0.1718, 0.3099, 0.1718, 0.3099, 0.1718, 0.3099, 0.1718, 0.3099, 0.1718, 0.3099, 0.1718, 0.3099, 0.1718, 0.3099, 0.1718, 0.3099, 0.1718, 0.3099, 0.1718, 0.3099, 0.1718, 0.3099, 0.1718, 0.3099, 0.1718, 0.3099, 0.1718, 0.3099, 0.1718, 0.3099, 0.1718, 0.3099, 0.1718, 0.3099, 0.1718, 0.3099, 0.1718, 0.3099, 0.1718, 0.3099, 0.1718, 0.3099, 0.1718, 0.3099, 0.1718, 0.3099, 0.1718, 0.3099, 0.1718, 0.3099, 0.1718, 0.3099, 0.1718, 0.3099, 0.1718, 0.3099, 0.1718, 0.3099, 0.1718, 0.3099, 0.1718, 0.3099, 0.1718, 0.3099, 0.1718, 0.3099, 0.1718, 0.3099, 0.1718, 0.3099, 0.1718, 0.3099, 0.1718, 0.3099, 0.1718, 0.3099, 0.1718, 0.3099, 0.1718, 0.3099, 0.1718, 0.3099, 0.44, 0.06444, 0.44, 0.06444, 0.44, 0.06444, 0.44, 0.06444, 0.44, 0.06444, 0.44, 0.06444, 0.44, 0.06444, 0.44, 0.06444, 0.44, 0.06444, 0.44, 0.06444, 0.44, 0.06444, 0.44, 0.06444, 0.1718, 0.3099, 0.1718, 0.3099, 0.1718, 0.3099, 0.1718, 0.3099, 0.1718, 0.3099, 0.1718, 0.3099, 0.1718, 0.3099, 0.1718, 0.3099, 0.1718, 0.3099, 0.1718, 0.3099, 0.1718, 0.3099, 0.1718, 0.3099, 0.1718, 0.3099, 0.1718, 0.3099, 0.1718, 0.3099, 0.1718, 0.3099, 0.1718, 0.3099, 0.1718, 0.3099, 0.1718, 0.3099, 0.1718, 0.3099, 0.1718, 0.3099, 0.1718, 0.3099, 0.1718, 0.3099, 0.1718, 0.3099, 0.44, 0.06444, 0.44, 0.06444, 0.44, 0.06444, 0.44, 0.06444, 0.1718, 0.3099, 0.1718, 0.3099, 0.1718, 0.3099, 0.1718, 0.3099, 0.1718, 0.3099, 0.1718, 0.3099, 0.1718, 0.3099, 0.1718, 0.3099, 0.1718, 0.3099, 0.1718, 0.3099, 0.1718, 0.3099, 0.1718, 0.3099, 0.1718, 0.3099, 0.1718, 0.3099, 0.1718, 0.3099, 0.1718, 0.3099, 0.1718, 0.3099, 0.1718, 0.3099, 0.1718, 0.3099, 0.1718, 0.3099, 0.1718, 0.3099, 0.1718, 0.3099, 0.1718, 0.3099, 0.1718, 0.3099, 0.1718, 0.3099, 0.1718, 0.3099, 0.1718, 0.3099, 0.1718, 0.3099, 0.1718, 0.3099, 0.1718, 0.3099, 0.1718, 0.3099, 0.1718, 0.3099, 0.1718, 0.3099])
me_cube_001.materials.append(mat_conveyorbeltstructure)
me_cube_001.use_remesh_fix_poles = True
me_cube_001.use_remesh_preserve_attributes = False
me_cube_001.use_mirror_vertex_groups = False
me_cube_001.update()
me_cube_001.normals_split_custom_set([tuple(v) for v in zip(*[iter([0.0, 7.064e-07, 1.0, 0.0, 7.064e-07, 1.0, 0.0, 7.064e-07, 1.0, 0.0, 7.064e-07, 1.0, 1.49e-07, -1.0, 3.19e-07, 2.554e-07, -1.0, 1.327e-07, 0.0, -1.0, 1.589e-07, 0.0, -1.0, 1.589e-07, 1.196e-14, -1.629e-07, -1.0, 1.196e-14, -1.629e-07, -1.0, 9.711e-15, -1.629e-07, -1.0, 9.711e-15, -1.629e-07, -1.0, 1.0, 1.431e-07, -1.99e-14, 1.0, 1.431e-07, -1.99e-14, 1.0, 9.537e-08, -1.99e-14, 1.0, 9.537e-08, -1.99e-14, 7.451e-08, -1.0, 1.55e-07, 7.451e-08, -1.0, 1.55e-07, 7.451e-08, -1.0, 1.55e-07, 7.451e-08, -1.0, 1.55e-07, -7.22e-09, -8.997e-08, -1.0, 5.276e-08, -8.997e-08, -1.0, -2.943e-08, 0.0, -1.0, -2.943e-08, 0.0, -1.0, 0.0, -8.997e-08, -1.0, -7.22e-09, -8.997e-08, -1.0, -2.943e-08, 0.0, -1.0, 0.0, 0.0, -1.0, 2.98e-07, -1.0, 4.79e-07, 5.109e-07, -1.0, 1.064e-07, 2.554e-07, -1.0, 1.327e-07, 1.49e-07, -1.0, 3.19e-07, 1.064e-07, -1.0, 6.386e-07, 2.98e-07, -1.0, 4.79e-07, 1.49e-07, -1.0, 3.19e-07, 1.064e-07, -1.0, 6.386e-07, 0.3116, -0.6002, 0.7366, 0.3116, -0.6002, 0.7366, 0.3116, -0.6002, 0.7366, 0.3116, -0.6002, 0.7366, 1.0, 0.0, 0.0, 1.0, 0.0, 0.0, 1.0, 0.0, 0.0, 1.0, 0.0, 0.0, -1.0, 1.907e-07, 0.0, -1.0, 1.907e-07, 0.0, -1.0, 1.907e-07, 0.0, -1.0, 1.907e-07, 0.0, -1.0, 0.0, 0.0, -1.0, 0.0, 0.0, -1.0, 0.0, 0.0, -1.0, 0.0, 0.0, 0.0, 7.064e-07, 1.0, 0.0, 7.064e-07, 1.0, 0.0, 7.064e-07, 1.0, 0.0, 7.064e-07, 1.0, 0.6459, 1.876e-07, 0.7634, 0.6459, 1.876e-07, 0.7634, 0.6459, 1.849e-07, 0.7634, 0.6459, 1.849e-07, 0.7634, 0.0, -1.799e-07, -1.0, 7.497e-09, -1.799e-07, -1.0, -7.22e-09, -8.997e-08, -1.0, 0.0, -8.997e-08, -1.0, 7.497e-09, -1.799e-07, -1.0, 2.249e-08, -1.799e-07, -1.0, 5.276e-08, -8.997e-08, -1.0, -7.22e-09, -8.997e-08, -1.0, 0.0, 1.799e-07, 1.0, -1.254e-07, 1.799e-07, 1.0, -1.254e-07, 1.799e-07, 1.0, 0.0, 1.799e-07, 1.0, -1.0, -1.384e-07, 1.65e-14, -1.0, -1.384e-07, 1.65e-14, -1.0, -6.921e-08, 8.25e-15, -1.0, -6.921e-08, 8.25e-15, -8.515e-08, 1.0, 0.0, -8.515e-08, 1.0, 0.0, -8.515e-08, 1.0, 0.0, -8.515e-08, 1.0, 0.0, -8.515e-08, 1.0, 0.0, 0.0, 7.064e-07, 1.0, 0.0, 7.064e-07, 1.0, 0.0, 7.064e-07, 1.0, 0.0, 7.064e-07, 1.0, 1.224e-07, -1.0, 2.125e-07, 0.0, -1.0, 1.589e-07, 0.0, -1.0, 1.589e-07, 1.809e-07, -1.0, 1.327e-07, 1.196e-14, -1.629e-07, -1.0, 1.421e-14, -1.629e-07, -1.0, 1.421e-14, -1.629e-07, -1.0, 1.196e-14, -1.629e-07, -1.0, -1.0, -1.431e-07, 1.918e-14, -1.0, -1.907e-07, 1.847e-14, -1.0, -1.907e-07, 1.847e-14, -1.0, -1.431e-07, 1.918e-14, 8.941e-08, -1.0, 1.431e-07, 8.941e-08, -1.0, 1.431e-07, 8.941e-08, -1.0, 1.431e-07, 8.941e-08, -1.0, 1.431e-07, 5.998e-08, -8.997e-08, -1.0, 0.0, 0.0, -1.0, -2.943e-08, 0.0, -1.0, 5.276e-08, -8.997e-08, -1.0, 0.0, -8.997e-08, -1.0, 0.0, 0.0, -1.0, 0.0, 0.0, -1.0, 5.998e-08, -8.997e-08, -1.0, 2.448e-07, -1.0, 2.661e-07, 1.224e-07, -1.0, 2.125e-07, 1.809e-07, -1.0, 1.327e-07, 3.619e-07, -1.0, 1.064e-07, 1.064e-07, -1.0, 6.386e-07, 1.064e-07, -1.0, 6.386e-07, 1.224e-07, -1.0, 2.125e-07, 2.448e-07, -1.0, 2.661e-07, -0.3116, -0.6002, 0.7366, -0.3116, -0.6002, 0.7366, -0.3116, -0.6002, 0.7366, -0.3116, -0.6002, 0.7366, -1.0, 4.71e-08, 0.0, -1.0, 4.71e-08, 0.0, -1.0, 4.71e-08, 0.0, -1.0, 4.71e-08, 0.0, 1.0, 1.907e-07, 0.0, 1.0, 1.907e-07, 0.0, 1.0, 1.907e-07, 0.0, 1.0, 1.907e-07, 0.0, 1.0, 4.71e-07, -5.614e-14, 1.0, 4.71e-07, -5.614e-14, 1.0, 4.71e-07, -5.614e-14, 1.0, 4.71e-07, -5.614e-14, 0.0, 7.064e-07, 1.0, 0.0, 7.064e-07, 1.0, 0.0, 7.064e-07, 1.0, 0.0, 7.064e-07, 1.0, -0.6459, 8.189e-08, 0.7634, -0.6459, 8.453e-08, 0.7634, -0.6459, 8.453e-08, 0.7634, -0.6459, 8.189e-08, 0.7634, 0.0, -1.799e-07, -1.0, 0.0, -8.997e-08, -1.0, 5.998e-08, -8.997e-08, -1.0, 1.499e-08, -1.799e-07, -1.0, 1.499e-08, -1.799e-07, -1.0, 5.998e-08, -8.997e-08, -1.0, 5.276e-08, -8.997e-08, -1.0, 2.249e-08, -1.799e-07, -1.0, -2.634e-07, 1.799e-07, 1.0, -2.634e-07, 1.799e-07, 1.0, 1.254e-07, 1.799e-07, 1.0, 1.254e-07, 1.799e-07, 1.0, 1.0, 0.0, 0.0, 1.0, 6.921e-08, -8.25e-15, 1.0, 6.921e-08, -8.25e-15, 1.0, 0.0, 0.0, -1.703e-07, 1.0, 0.0, -1.703e-07, 1.0, 0.0, -1.703e-07, 1.0, 0.0, -1.703e-07, 1.0, 0.0, -1.703e-07, 1.0, 0.0, 1.053e-13, 0.0, 1.0, 1.053e-13, 0.0, 1.0, 0.0, 0.0, 1.0, 0.0, 0.0, 1.0, -2.129e-08, 1.0, -1.593e-07, 0.0, 1.0, -1.589e-07, 0.0, 1.0, -1.589e-07, 4.257e-08, 1.0, -1.327e-07, 1.196e-14, -1.629e-07, -1.0, 1.421e-14, -1.629e-07, -1.0, 1.421e-14, -1.629e-07, -1.0, 1.196e-14, -1.629e-07, -1.0, 1.0, 1.431e-07, -1.99e-14, 1.0, 1.907e-07, -1.99e-14, 1.0, 1.907e-07, -1.99e-14, 1.0, 1.431e-07, -1.99e-14, -1.043e-07, 1.0, -1.55e-07, -1.043e-07, 1.0, -1.55e-07, -1.043e-07, 1.0, -1.55e-07, -1.043e-07, 1.0, -1.55e-07, 0.0, -8.997e-08, -1.0, 0.0, 0.0, -1.0, 0.0, 0.0, -1.0, -4.498e-08, -8.997e-08, -1.0, 0.0, -8.997e-08, -1.0, 0.0, 0.0, -1.0, 0.0, 0.0, -1.0, 0.0, -8.997e-08, -1.0, -4.257e-08, 1.0, -1.597e-07, -2.129e-08, 1.0, -1.593e-07, 4.257e-08, 1.0, -1.327e-07, 8.515e-08, 1.0, -1.064e-07, -8.515e-08, 1.0, -1.064e-07, -8.515e-08, 1.0, -1.064e-07, -2.129e-08, 1.0, -1.593e-07, -4.257e-08, 1.0, -1.597e-07, 0.3116, 0.6002, 0.7366, 0.3116, 0.6002, 0.7366, 0.3116, 0.6002, 0.7366, 0.3116, 0.6002, 0.7366, 1.0, 0.0, 0.0, 1.0, 0.0, 0.0, 1.0, 0.0, 0.0, 1.0, 0.0, 0.0, -1.0, 1.907e-07, 0.0, -1.0, 1.907e-07, 0.0, -1.0, 1.907e-07, 0.0, -1.0, 1.907e-07, 0.0, -1.0, -4.71e-07, 5.614e-14, -1.0, -4.71e-07, 5.614e-14, -1.0, -4.71e-07, 5.614e-14, -1.0, -4.71e-07, 5.614e-14, 2.105e-13, 0.0, 1.0, 1.053e-13, 0.0, 1.0, 1.053e-13, 0.0, 1.0, 2.105e-13, 0.0, 1.0, 0.6459, 1.876e-07, 0.7634, 0.6459, 1.902e-07, 0.7634, 0.6459, 1.902e-07, 0.7634, 0.6459, 1.876e-07, 0.7634, 0.0, -1.799e-07, -1.0, 0.0, -8.997e-08, -1.0, 0.0, -8.997e-08, -1.0, 7.497e-09, -1.799e-07, -1.0, 7.497e-09, -1.799e-07, -1.0, 0.0, -8.997e-08, -1.0, -4.498e-08, -8.997e-08, -1.0, 2.249e-08, -1.799e-07, -1.0, -2.507e-07, 1.799e-07, 1.0, -2.507e-07, 1.799e-07, 1.0, -1.254e-07, 1.799e-07, 1.0, -1.254e-07, 1.799e-07, 1.0, -1.0, 0.0, 0.0, -1.0, -6.921e-08, 8.25e-15, -1.0, -6.921e-08, 8.25e-15, -1.0, 0.0, 0.0, 8.515e-08, -1.0, 0.0, 8.515e-08, -1.0, 0.0, 8.515e-08, -1.0, 0.0, 8.515e-08, -1.0, 0.0, 8.515e-08, -1.0, 0.0, 0.0, 0.0, 1.0, 0.0, 0.0, 1.0, 0.0, 0.0, 1.0, 0.0, 0.0, 1.0, -2.129e-08, 1.0, -1.327e-07, -4.257e-08, 1.0, -1.859e-07, 0.0, 1.0, -1.589e-07, 0.0, 1.0, -1.589e-07, 1.196e-14, -1.629e-07, -1.0, 1.196e-14, -1.629e-07, -1.0, 9.711e-15, -1.629e-07, -1.0, 9.711e-15, -1.629e-07, -1.0, -1.0, -1.431e-07, 1.918e-14, -1.0, -1.431e-07, 1.918e-14, -1.0, -9.537e-08, 1.99e-14, -1.0, -9.537e-08, 1.99e-14, -5.96e-08, 1.0, -1.431e-07, -5.96e-08, 1.0, -1.431e-07, -5.96e-08, 1.0, -1.431e-07, -5.96e-08, 1.0, -1.431e-07, -4.498e-08, -8.997e-08, -1.0, -4.498e-08, -8.997e-08, -1.0, 0.0, 0.0, -1.0, 0.0, 0.0, -1.0, 0.0, -8.997e-08, -1.0, -4.498e-08, -8.997e-08, -1.0, 0.0, 0.0, -1.0, 0.0, 0.0, -1.0, -4.257e-08, 1.0, -1.064e-07, -8.515e-08, 1.0, -2.129e-07, -4.257e-08, 1.0, -1.859e-07, -2.129e-08, 1.0, -1.327e-07, -8.515e-08, 1.0, -1.064e-07, -4.257e-08, 1.0, -1.064e-07, -2.129e-08, 1.0, -1.327e-07, -8.515e-08, 1.0, -1.064e-07, -0.3116, 0.6002, 0.7366, -0.3116, 0.6002, 0.7366, -0.3116, 0.6002, 0.7366, -0.3116, 0.6002, 0.7366, -1.0, 0.0, 0.0, -1.0, 0.0, 0.0, -1.0, 0.0, 0.0, -1.0, 0.0, 0.0, 1.0, 1.907e-07, 0.0, 1.0, 1.907e-07, 0.0, 1.0, 1.907e-07, 0.0, 1.0, 1.907e-07, 0.0, 1.0, 0.0, 0.0, 1.0, 0.0, 0.0, 1.0, 0.0, 0.0, 1.0, 0.0, 0.0, 0.0, 0.0, 1.0, 0.0, 0.0, 1.0, 0.0, 0.0, 1.0, 0.0, 0.0, 1.0, -0.6459, 8.189e-08, 0.7634, -0.6459, 8.189e-08, 0.7634, -0.6459, 7.925e-08, 0.7634, -0.6459, 7.925e-08, 0.7634, 0.0, -1.799e-07, -1.0, 1.499e-08, -1.799e-07, -1.0, -4.498e-08, -8.997e-08, -1.0, 0.0, -8.997e-08, -1.0, 1.499e-08, -1.799e-07, -1.0, 2.249e-08, -1.799e-07, -1.0, -4.498e-08, -8.997e-08, -1.0, -4.498e-08, -8.997e-08, -1.0, 5.141e-07, 1.799e-07, 1.0, 1.254e-07, 1.799e-07, 1.0, 1.254e-07, 1.799e-07, 1.0, 5.141e-07, 1.799e-07, 1.0, 1.0, 1.384e-07, -1.65e-14, 1.0, 1.384e-07, -1.65e-14, 1.0, 6.921e-08, -8.25e-15, 1.0, 6.921e-08, -8.25e-15, 1.703e-07, -1.0, 0.0, 1.703e-07, -1.0, 0.0, 1.703e-07, -1.0, 0.0, 1.703e-07, -1.0, 0.0, 1.703e-07, -1.0, 0.0])] * 3)])
me_cube_003 = bpy.data.meshes.new('Cube.003')
me_cube_003.from_pydata([(-0.325, -0.5, 0.725), (-0.325, 0.5, 0.725), (-0.325, 0.5, 0.95), (-0.325, -0.5, 0.95), (0.325, -0.5, 0.725), (0.325, 0.5, 0.725), (0.325, 0.5, 0.95), (0.325, -0.5, 0.95)], [], [(1, 0, 3, 2), (1, 5, 4, 0), (2, 3, 7, 6), (1, 2, 6, 5), (4, 7, 3, 0), (5, 6, 7, 4)])
me_cube_003.polygons.foreach_set('use_smooth', [True] * 6)
_k = set([(0, 1), (0, 3), (0, 4), (1, 2), (1, 5), (2, 3), (2, 6), (3, 7), (4, 5), (4, 7), (5, 6), (6, 7)])
me_cube_003.attributes.new('sharp_edge', 'BOOLEAN', 'EDGE').data.foreach_set('value', [ (min(e.vertices), max(e.vertices)) in _k for e in me_cube_003.edges])
_uv = me_cube_003.uv_layers.new(name='UVMap')
_uv.uv.foreach_set('vector', [0.3674, 0.5944, 0.3674, 1.003, 0.2755, 1.003, 0.2755, 0.5944, 0.3674, 0.5944, 0.6326, 0.5944, 0.6326, 1.003, 0.3674, 1.003, 0.3674, 0.5026, 0.3674, 0.09449, 0.6326, 0.09449, 0.6326, 0.5026, 0.3674, 0.5944, 0.3674, 0.5026, 0.6326, 0.5026, 0.6326, 0.5944, 0.6326, 0.002662, 0.6326, 0.09449, 0.3674, 0.09449, 0.3674, 0.002662, 0.6326, 0.5944, 0.7245, 0.5944, 0.7245, 1.003, 0.6326, 1.003])
me_cube_003.materials.append(mat_conveyorbeltmat)
me_cube_003.use_remesh_fix_poles = True
me_cube_003.use_remesh_preserve_attributes = False
me_cube_003.use_mirror_vertex_groups = False
me_cube_003.update()
me_cube_003.normals_split_custom_set([tuple(v) for v in zip(*[iter([-1.0, -7.285e-08, 3.947e-15, -1.0, -7.285e-08, 3.947e-15, -1.0, -7.285e-08, 3.947e-15, -1.0, -7.285e-08, 3.947e-15, 6.648e-08, -1.192e-07, -1.0, 6.648e-08, -1.192e-07, -1.0, 6.648e-08, -1.192e-07, -1.0, 6.648e-08, -1.192e-07, -1.0, 0.0, 1.192e-07, 1.0, 0.0, 1.192e-07, 1.0, 0.0, 1.192e-07, 1.0, 0.0, 1.192e-07, 1.0, -4.585e-08, 1.0, 0.0, -4.585e-08, 1.0, 0.0, -4.585e-08, 1.0, 0.0, -4.585e-08, 1.0, 0.0, 9.17e-08, -1.0, 0.0, 9.17e-08, -1.0, 0.0, 9.17e-08, -1.0, 0.0, 9.17e-08, -1.0, 0.0, 1.0, 6.623e-08, -1.184e-14, 1.0, 6.623e-08, -1.184e-14, 1.0, 6.623e-08, -1.184e-14, 1.0, 6.623e-08, -1.184e-14])] * 3)])
me_cube_004 = bpy.data.meshes.new('Cube.004')
me_cube_004.from_pydata([(0.5, 0.501, 0.625), (0.15, 0.125, 0.0), (0.4, 0.125, 0.0), (0.4, 0.125, 0.625), (0.15, 0.125, 0.625), (0.325, 0.501, 0.675), (0.375, 0.501, 0.625), (0.375, 0.3313, 0.625), (0.325, 0.3313, 0.95), (0.5, 0.3313, 0.625), (0.5, -0.5, 0.625), (0.15, -0.125, 0.0), (0.4, -0.125, 0.0), (0.4, -0.125, 0.625), (0.15, -0.125, 0.625), (0.325, -0.5, 0.95), (0.325, -0.5, 0.675), (0.375, -0.5, 0.625), (0.375, -0.3312, 0.625), (0.325, -0.3312, 0.95), (0.5, -0.3312, 0.625), (0.4, 1.303e-07, 0.0), (0.15, 4.888e-08, 0.0), (0.15, 4.888e-08, 0.625), (0.4, 1.303e-07, 0.625), (0.5, 1.629e-07, 0.625), (0.375, 1.222e-07, 0.625), (0.325, 1.059e-07, 0.95), (0.375, -0.5, 0.675), (0.5, -0.5, 0.675), (0.375, -0.5, 0.95), (0.5, 0.501, 1.425), (0.5, 0.501, 1.8), (0.325, 0.501, 1.425), (0.325, 0.501, 1.75), (0.375, 0.501, 1.8), (0.375, 0.501, 1.425), (0.375, 0.3313, 1.8), (0.325, 0.3313, 1.475), (0.5, 0.3313, 1.425), (0.5, 0.3313, 1.8), (0.5, -0.5, 1.425), (0.5, -0.5, 1.8), (0.325, -0.5, 1.475), (0.325, -0.5, 1.75), (0.375, -0.5, 1.8), (0.375, -0.3312, 1.8), (0.325, -0.3312, 1.475), (0.5, -0.3312, 1.425), (0.5, -0.3312, 1.8), (0.5, 1.629e-07, 1.8), (0.375, 1.222e-07, 1.8), (0.325, 1.059e-07, 1.475), (0.5, 1.629e-07, 1.425), (0.325, 0.3323, 1.425), (0.325, 0.3323, 1.425), (0.325, -0.5, 1.425), (0.325, -0.3312, 1.425), (0.325, 1.059e-07, 1.425), (0.375, -0.5, 1.75), (0.5, -0.5, 1.75), (0.375, -0.5, 1.475), (0.375, -0.5, 1.425), (-0.5, 0.501, 0.625), (-0.15, 0.125, 0.0), (-0.4, 0.125, 0.0), (-0.4, 0.125, 0.625), (-0.15, 0.125, 0.625), (-0.325, 0.501, 0.675), (-0.375, 0.501, 0.625), (-0.375, 0.3312, 0.625), (-0.325, 0.3312, 0.95), (-0.5, 0.3312, 0.625), (-1.632e-07, 0.501, 0.625), (-1.632e-07, 0.501, 0.675), (-1.079e-07, 0.3313, 0.625), (-1.079e-07, 0.3313, 0.675), (-0.5, -0.5, 0.625), (-0.15, -0.125, 0.0), (-0.4, -0.125, 0.0), (-0.4, -0.125, 0.625), (-0.15, -0.125, 0.625), (-0.325, -0.5, 0.95), (-0.325, -0.5, 0.675), (-0.375, -0.5, 0.625), (-0.375, -0.3313, 0.625), (-0.325, -0.3313, 0.95), (-0.5, -0.3313, 0.625), (1.629e-07, -0.5, 0.625), (1.629e-07, -0.5, 0.675), (1.079e-07, -0.3313, 0.625), (1.079e-07, -0.3313, 0.675), (-0.4, -1.303e-07, 0.0), (-0.15, -4.888e-08, 0.0), (-0.15, -4.888e-08, 0.625), (-0.4, -1.303e-07, 0.625), (-0.5, -1.629e-07, 0.625), (-0.375, -1.222e-07, 0.625), (-0.325, -1.059e-07, 0.95), (0.0, 0.0, 0.625), (0.0, 0.0, 0.675), (-1.079e-07, 0.3313, 0.95), (-0.375, -0.5, 0.675), (-0.5, -0.5, 0.675), (-0.375, -0.5, 0.95), (-0.5, 0.501, 1.425), (-0.5, 0.501, 1.8), (-0.325, 0.501, 1.425), (-0.325, 0.501, 1.75), (-0.375, 0.501, 1.8), (-0.375, 0.501, 1.425), (-0.375, 0.3312, 1.8), (-0.325, 0.3312, 1.475), (-0.5, 0.3312, 1.425), (-0.5, 0.3312, 1.8), (-1.632e-07, 0.501, 1.8), (-1.632e-07, 0.501, 1.75), (-1.079e-07, 0.3313, 1.8), (-1.079e-07, 0.3313, 1.75), (-0.5, -0.5, 1.425), (-0.5, -0.5, 1.8), (-0.325, -0.5, 1.475), (-0.325, -0.5, 1.75), (-0.375, -0.5, 1.8), (-0.375, -0.3313, 1.8), (-0.325, -0.3313, 1.475), (-0.5, -0.3313, 1.425), (-0.5, -0.3313, 1.8), (1.629e-07, -0.5, 1.8), (1.629e-07, -0.5, 1.75), (1.079e-07, -0.3313, 1.8), (1.079e-07, -0.3313, 1.75), (-0.5, -1.629e-07, 1.8), (-0.375, -1.222e-07, 1.8), (-0.325, -1.059e-07, 1.475), (-0.5, -1.629e-07, 1.425), (0.0, 0.0, 1.8), (0.0, 0.0, 1.75), (-1.079e-07, 0.3313, 1.475), (-1.632e-07, 0.501, 1.425), (-0.325, 0.3322, 1.425), (-1.083e-07, 0.3322, 1.425), (-0.325, 0.3312, 1.425), (-0.325, -0.5, 1.425), (-0.325, -0.3313, 1.425), (-0.325, -1.059e-07, 1.425), (-0.375, -0.5, 1.75), (-0.5, -0.5, 1.75), (-0.375, -0.5, 1.475), (-0.375, -0.5, 1.425)], [(75, 76), (117, 118)], [(6, 36, 31, 0), (21, 22, 1, 2), (22, 23, 4, 1), (1, 4, 3, 2), (7, 75, 73, 6), (9, 7, 6, 0), (5, 33, 36, 6), (74, 5, 6, 73), (76, 100, 27, 8), (2, 3, 24, 21), (0, 31, 39, 9), (76, 8, 101), (25, 26, 7, 9), (26, 99, 75, 7), (9, 39, 53, 25), (21, 12, 11, 22), (22, 11, 14, 23), (11, 12, 13, 14), (18, 17, 88, 90), (20, 10, 17, 18), (89, 88, 17, 16), (89, 16, 19, 91), (19, 16, 15), (12, 21, 24, 13), (10, 29, 28, 17), (100, 91, 19, 27), (25, 20, 18, 26), (26, 18, 90, 99), (20, 25, 53, 48), (74, 139, 33, 5), (8, 54, 141, 101), (19, 57, 58, 27), (15, 56, 57, 19), (27, 58, 55, 8), (28, 16, 17), (28, 30, 15, 16), (30, 28, 29, 41, 62), (56, 15, 30, 62), (41, 29, 20, 48), (20, 29, 10), (35, 32, 31, 36), (37, 35, 115, 117), (40, 32, 35, 37), (34, 35, 36, 33), (116, 115, 35, 34), (54, 33, 139, 141), (118, 38, 52, 137), (32, 40, 39, 31), (118, 138, 38), (50, 40, 37, 51), (51, 37, 117, 136), (40, 50, 53, 39), (46, 130, 128, 45), (49, 46, 45, 42), (129, 44, 45, 128), (129, 131, 47, 44), (47, 43, 44), (42, 45, 59, 60), (137, 52, 47, 131), (50, 51, 46, 49), (51, 136, 130, 46), (49, 48, 53, 50), (116, 34, 33, 139), (39, 31, 33, 55), (38, 138, 141, 54), (47, 52, 58, 57), (43, 47, 57, 56), (52, 38, 55, 58), (59, 45, 44), (59, 44, 43, 61), (61, 62, 41, 60, 59), (56, 62, 61, 43), (41, 48, 49, 60), (49, 42, 60), (41, 48, 57, 56), (48, 53, 58, 57), (39, 55, 58, 53), (69, 63, 105, 110), (92, 65, 64, 93), (93, 64, 67, 94), (64, 65, 66, 67), (70, 69, 73, 75), (72, 63, 69, 70), (68, 69, 110, 107), (74, 73, 69, 68), (76, 71, 98, 100), (65, 92, 95, 66), (63, 72, 113, 105), (76, 101, 71), (96, 72, 70, 97), (97, 70, 75, 99), (72, 96, 135, 113), (92, 93, 78, 79), (93, 94, 81, 78), (78, 81, 80, 79), (85, 90, 88, 84), (87, 85, 84, 77), (89, 83, 84, 88), (89, 91, 86, 83), (86, 82, 83), (79, 80, 95, 92), (77, 84, 102, 103), (100, 98, 86, 91), (96, 97, 85, 87), (97, 99, 90, 85), (87, 126, 135, 96), (74, 68, 107, 139), (71, 101, 141, 140), (86, 98, 145, 144), (82, 86, 144, 143), (98, 71, 142, 145), (102, 84, 83), (102, 83, 82, 104), (104, 149, 119, 103, 102), (143, 149, 104, 82), (119, 126, 87, 103), (87, 77, 103), (109, 110, 105, 106), (111, 117, 115, 109), (114, 111, 109, 106), (108, 107, 110, 109), (116, 108, 109, 115), (140, 141, 139, 107), (118, 137, 134, 112), (106, 105, 113, 114), (118, 112, 138), (132, 133, 111, 114), (133, 136, 117, 111), (114, 113, 135, 132), (124, 123, 128, 130), (127, 120, 123, 124), (129, 128, 123, 122), (129, 122, 125, 131), (125, 122, 121), (120, 147, 146, 123), (137, 131, 125, 134), (132, 127, 124, 133), (133, 124, 130, 136), (127, 132, 135, 126), (116, 139, 107, 108), (113, 142, 107, 105), (112, 140, 141, 138), (125, 144, 145, 134), (121, 143, 144, 125), (134, 145, 142, 112), (146, 122, 123), (146, 148, 121, 122), (148, 146, 147, 119, 149), (143, 121, 148, 149), (119, 147, 127, 126), (127, 147, 120), (119, 143, 144, 126), (126, 144, 145, 135), (113, 135, 145, 142)])
_uv = me_cube_004.uv_layers.new(name='UVMap')
_uv.uv.foreach_set('vector', [0.1718, 0.3099, 0.1718, 0.3099, 0.1718, 0.3099, 0.1718, 0.3099, 0.44, 0.06444, 0.44, 0.06444, 0.44, 0.06444, 0.44, 0.06444, 0.44, 0.06444, 0.44, 0.06444, 0.44, 0.06444, 0.44, 0.06444, 0.44, 0.06444, 0.44, 0.06444, 0.44, 0.06444, 0.44, 0.06444, 0.1718, 0.3099, 0.1718, 0.3099, 0.1718, 0.3099, 0.1718, 0.3099, 0.1718, 0.3099, 0.1718, 0.3099, 0.1718, 0.3099, 0.1718, 0.3099, 0.1718, 0.3099, 0.1718, 0.3099, 0.1718, 0.3099, 0.1718, 0.3099, 0.1718, 0.3099, 0.1718, 0.3099, 0.1718, 0.3099, 0.1718, 0.3099, 0.1718, 0.3099, 0.1718, 0.3099, 0.1718, 0.3099, 0.1718, 0.3099, 0.44, 0.06444, 0.44, 0.06444, 0.44, 0.06444, 0.44, 0.06444, 0.1718, 0.3099, 0.1718, 0.3099, 0.1718, 0.3099, 0.1718, 0.3099, 0.1718, 0.3099, 0.1718, 0.3099, 0.1718, 0.3099, 0.1718, 0.3099, 0.1718, 0.3099, 0.1718, 0.3099, 0.1718, 0.3099, 0.1718, 0.3099, 0.1718, 0.3099, 0.1718, 0.3099, 0.1718, 0.3099, 0.1718, 0.3099, 0.1718, 0.3099, 0.1718, 0.3099, 0.1718, 0.3099, 0.44, 0.06444, 0.44, 0.06444, 0.44, 0.06444, 0.44, 0.06444, 0.44, 0.06444, 0.44, 0.06444, 0.44, 0.06444, 0.44, 0.06444, 0.44, 0.06444, 0.44, 0.06444, 0.44, 0.06444, 0.44, 0.06444, 0.1718, 0.3099, 0.1718, 0.3099, 0.1718, 0.3099, 0.1718, 0.3099, 0.1718, 0.3099, 0.1718, 0.3099, 0.1718, 0.3099, 0.1718, 0.3099, 0.1718, 0.3099, 0.1718, 0.3099, 0.1718, 0.3099, 0.1718, 0.3099, 0.1718, 0.3099, 0.1718, 0.3099, 0.1718, 0.3099, 0.1718, 0.3099, 0.1718, 0.3099, 0.1718, 0.3099, 0.1718, 0.3099, 0.44, 0.06444, 0.44, 0.06444, 0.44, 0.06444, 0.44, 0.06444, 0.1718, 0.3099, 0.1718, 0.3099, 0.1718, 0.3099, 0.1718, 0.3099, 0.1718, 0.3099, 0.1718, 0.3099, 0.1718, 0.3099, 0.1718, 0.3099, 0.1718, 0.3099, 0.1718, 0.3099, 0.1718, 0.3099, 0.1718, 0.3099, 0.1718, 0.3099, 0.1718, 0.3099, 0.1718, 0.3099, 0.1718, 0.3099, 0.1718, 0.3099, 0.1718, 0.3099, 0.1718, 0.3099, 0.1718, 0.3099, 0.1718, 0.3099, 0.1718, 0.3099, 0.1718, 0.3099, 0.1718, 0.3099, 0.1718, 0.3099, 0.1718, 0.3099, 0.1718, 0.3099, 0.1718, 0.3099, 0.1718, 0.3099, 0.1718, 0.3099, 0.1718, 0.3099, 0.1718, 0.3099, 0.1718, 0.3099, 0.1718, 0.3099, 0.1718, 0.3099, 0.1718, 0.3099, 0.1718, 0.3099, 0.1718, 0.3099, 0.1718, 0.3099, 0.1718, 0.3099, 0.1718, 0.3099, 0.1718, 0.3099, 0.1718, 0.3099, 0.1718, 0.3099, 0.1718, 0.3099, 0.1718, 0.3099, 0.1718, 0.3099, 0.1718, 0.3099, 0.1718, 0.3099, 0.1718, 0.3099, 0.1718, 0.3099, 0.1718, 0.3099, 0.1718, 0.3099, 0.1718, 0.3099, 0.1718, 0.3099, 0.1718, 0.3099, 0.1718, 0.3099, 0.1718, 0.3099, 0.1718, 0.3099, 0.1718, 0.3099, 0.1718, 0.3099, 0.1718, 0.3099, 0.1718, 0.3099, 0.1718, 0.3099, 0.1718, 0.3099, 0.1718, 0.3099, 0.1718, 0.3099, 0.1718, 0.3099, 0.1718, 0.3099, 0.1718, 0.3099, 0.1718, 0.3099, 0.1718, 0.3099, 0.1718, 0.3099, 0.1718, 0.3099, 0.1718, 0.3099, 0.1718, 0.3099, 0.1718, 0.3099, 0.1718, 0.3099, 0.1718, 0.3099, 0.1718, 0.3099, 0.1718, 0.3099, 0.1718, 0.3099, 0.1718, 0.3099, 0.1718, 0.3099, 0.1718, 0.3099, 0.1718, 0.3099, 0.1718, 0.3099, 0.1718, 0.3099, 0.1718, 0.3099, 0.1718, 0.3099, 0.1718, 0.3099, 0.1718, 0.3099, 0.1718, 0.3099, 0.1718, 0.3099, 0.1718, 0.3099, 0.1718, 0.3099, 0.1718, 0.3099, 0.1718, 0.3099, 0.1718, 0.3099, 0.1718, 0.3099, 0.1718, 0.3099, 0.1718, 0.3099, 0.1718, 0.3099, 0.1718, 0.3099, 0.1718, 0.3099, 0.1718, 0.3099, 0.1718, 0.3099, 0.1718, 0.3099, 0.1718, 0.3099, 0.1718, 0.3099, 0.1718, 0.3099, 0.1718, 0.3099, 0.1718, 0.3099, 0.1718, 0.3099, 0.1718, 0.3099, 0.1718, 0.3099, 0.1718, 0.3099, 0.1718, 0.3099, 0.1718, 0.3099, 0.1718, 0.3099, 0.1718, 0.3099, 0.1718, 0.3099, 0.1718, 0.3099, 0.1718, 0.3099, 0.1718, 0.3099, 0.1718, 0.3099, 0.1718, 0.3099, 0.1718, 0.3099, 0.1718, 0.3099, 0.1718, 0.3099, 0.1718, 0.3099, 0.1718, 0.3099, 0.1718, 0.3099, 0.1718, 0.3099, 0.1718, 0.3099, 0.1718, 0.3099, 0.1718, 0.3099, 0.1718, 0.3099, 0.1718, 0.3099, 0.1718, 0.3099, 0.1718, 0.3099, 0.1718, 0.3099, 0.1718, 0.3099, 0.1718, 0.3099, 0.1718, 0.3099, 0.1718, 0.3099, 0.1718, 0.3099, 0.1718, 0.3099, 0.1718, 0.3099, 0.1718, 0.3099, 0.1718, 0.3099, 0.1718, 0.3099, 0.1718, 0.3099, 0.1718, 0.3099, 0.1718, 0.3099, 0.1718, 0.3099, 0.1718, 0.3099, 0.1718, 0.3099, 0.1718, 0.3099, 0.1718, 0.3099, 0.1718, 0.3099, 0.1718, 0.3099, 0.1718, 0.3099, 0.1718, 0.3099, 0.1718, 0.3099, 0.1718, 0.3099, 0.1718, 0.3099, 0.1718, 0.3099, 0.1718, 0.3099, 0.1718, 0.3099, 0.1718, 0.3099, 0.1718, 0.3099, 0.1718, 0.3099, 0.1718, 0.3099, 0.1718, 0.3099, 0.1718, 0.3099, 0.1718, 0.3099, 0.1718, 0.3099, 0.1718, 0.3099, 0.1718, 0.3099, 0.1718, 0.3099, 0.1718, 0.3099, 0.1718, 0.3099, 0.1718, 0.3099, 0.1718, 0.3099, 0.1718, 0.3099, 0.1718, 0.3099, 0.1718, 0.3099, 0.1718, 0.3099, 0.1718, 0.3099, 0.1718, 0.3099, 0.1718, 0.3099, 0.1718, 0.3099, 0.1718, 0.3099, 0.1718, 0.3099, 0.1718, 0.3099, 0.1718, 0.3099, 0.1718, 0.3099, 0.1718, 0.3099, 0.1718, 0.3099, 0.1718, 0.3099, 0.1718, 0.3099, 0.1718, 0.3099, 0.1718, 0.3099, 0.1718, 0.3099, 0.1718, 0.3099, 0.1718, 0.3099, 0.1718, 0.3099, 0.1718, 0.3099, 0.1718, 0.3099, 0.1718, 0.3099, 0.1718, 0.3099, 0.44, 0.06444, 0.44, 0.06444, 0.44, 0.06444, 0.44, 0.06444, 0.44, 0.06444, 0.44, 0.06444, 0.44, 0.06444, 0.44, 0.06444, 0.44, 0.06444, 0.44, 0.06444, 0.44, 0.06444, 0.44, 0.06444, 0.1718, 0.3099, 0.1718, 0.3099, 0.1718, 0.3099, 0.1718, 0.3099, 0.1718, 0.3099, 0.1718, 0.3099, 0.1718, 0.3099, 0.1718, 0.3099, 0.1718, 0.3099, 0.1718, 0.3099, 0.1718, 0.3099, 0.1718, 0.3099, 0.1718, 0.3099, 0.1718, 0.3099, 0.1718, 0.3099, 0.1718, 0.3099, 0.1718, 0.3099, 0.1718, 0.3099, 0.1718, 0.3099, 0.1718, 0.3099, 0.44, 0.06444, 0.44, 0.06444, 0.44, 0.06444, 0.44, 0.06444, 0.1718, 0.3099, 0.1718, 0.3099, 0.1718, 0.3099, 0.1718, 0.3099, 0.1718, 0.3099, 0.1718, 0.3099, 0.1718, 0.3099, 0.1718, 0.3099, 0.1718, 0.3099, 0.1718, 0.3099, 0.1718, 0.3099, 0.1718, 0.3099, 0.1718, 0.3099, 0.1718, 0.3099, 0.1718, 0.3099, 0.1718, 0.3099, 0.1718, 0.3099, 0.1718, 0.3099, 0.1718, 0.3099, 0.44, 0.06444, 0.44, 0.06444, 0.44, 0.06444, 0.44, 0.06444, 0.44, 0.06444, 0.44, 0.06444, 0.44, 0.06444, 0.44, 0.06444, 0.44, 0.06444, 0.44, 0.06444, 0.44, 0.06444, 0.44, 0.06444, 0.1718, 0.3099, 0.1718, 0.3099, 0.1718, 0.3099, 0.1718, 0.3099, 0.1718, 0.3099, 0.1718, 0.3099, 0.1718, 0.3099, 0.1718, 0.3099, 0.1718, 0.3099, 0.1718, 0.3099, 0.1718, 0.3099, 0.1718, 0.3099, 0.1718, 0.3099, 0.1718, 0.3099, 0.1718, 0.3099, 0.1718, 0.3099, 0.1718, 0.3099, 0.1718, 0.3099, 0.1718, 0.3099, 0.44, 0.06444, 0.44, 0.06444, 0.44, 0.06444, 0.44, 0.06444, 0.1718, 0.3099, 0.1718, 0.3099, 0.1718, 0.3099, 0.1718, 0.3099, 0.1718, 0.3099, 0.1718, 0.3099, 0.1718, 0.3099, 0.1718, 0.3099, 0.1718, 0.3099, 0.1718, 0.3099, 0.1718, 0.3099, 0.1718, 0.3099, 0.1718, 0.3099, 0.1718, 0.3099, 0.1718, 0.3099, 0.1718, 0.3099, 0.1718, 0.3099, 0.1718, 0.3099, 0.1718, 0.3099, 0.1718, 0.3099, 0.1718, 0.3099, 0.1718, 0.3099, 0.1718, 0.3099, 0.1718, 0.3099, 0.1718, 0.3099, 0.1718, 0.3099, 0.1718, 0.3099, 0.1718, 0.3099, 0.1718, 0.3099, 0.1718, 0.3099, 0.1718, 0.3099, 0.1718, 0.3099, 0.1718, 0.3099, 0.1718, 0.3099, 0.1718, 0.3099, 0.1718, 0.3099, 0.1718, 0.3099, 0.1718, 0.3099, 0.1718, 0.3099, 0.1718, 0.3099, 0.1718, 0.3099, 0.1718, 0.3099, 0.1718, 0.3099, 0.1718, 0.3099, 0.1718, 0.3099, 0.1718, 0.3099, 0.1718, 0.3099, 0.1718, 0.3099, 0.1718, 0.3099, 0.1718, 0.3099, 0.1718, 0.3099, 0.1718, 0.3099, 0.1718, 0.3099, 0.1718, 0.3099, 0.1718, 0.3099, 0.1718, 0.3099, 0.1718, 0.3099, 0.1718, 0.3099, 0.1718, 0.3099, 0.1718, 0.3099, 0.1718, 0.3099, 0.1718, 0.3099, 0.1718, 0.3099, 0.1718, 0.3099, 0.1718, 0.3099, 0.1718, 0.3099, 0.1718, 0.3099, 0.1718, 0.3099, 0.1718, 0.3099, 0.1718, 0.3099, 0.1718, 0.3099, 0.1718, 0.3099, 0.1718, 0.3099, 0.1718, 0.3099, 0.1718, 0.3099, 0.1718, 0.3099, 0.1718, 0.3099, 0.1718, 0.3099, 0.1718, 0.3099, 0.1718, 0.3099, 0.1718, 0.3099, 0.1718, 0.3099, 0.1718, 0.3099, 0.1718, 0.3099, 0.1718, 0.3099, 0.1718, 0.3099, 0.1718, 0.3099, 0.1718, 0.3099, 0.1718, 0.3099, 0.1718, 0.3099, 0.1718, 0.3099, 0.1718, 0.3099, 0.1718, 0.3099, 0.1718, 0.3099, 0.1718, 0.3099, 0.1718, 0.3099, 0.1718, 0.3099, 0.1718, 0.3099, 0.1718, 0.3099, 0.1718, 0.3099, 0.1718, 0.3099, 0.1718, 0.3099, 0.1718, 0.3099, 0.1718, 0.3099, 0.1718, 0.3099, 0.1718, 0.3099, 0.1718, 0.3099, 0.1718, 0.3099, 0.1718, 0.3099, 0.1718, 0.3099, 0.1718, 0.3099, 0.1718, 0.3099, 0.1718, 0.3099, 0.1718, 0.3099, 0.1718, 0.3099, 0.1718, 0.3099, 0.1718, 0.3099, 0.1718, 0.3099, 0.1718, 0.3099, 0.1718, 0.3099, 0.1718, 0.3099, 0.1718, 0.3099, 0.1718, 0.3099, 0.1718, 0.3099, 0.1718, 0.3099, 0.1718, 0.3099, 0.1718, 0.3099, 0.1718, 0.3099, 0.1718, 0.3099, 0.1718, 0.3099, 0.1718, 0.3099, 0.1718, 0.3099, 0.1718, 0.3099, 0.1718, 0.3099, 0.1718, 0.3099, 0.1718, 0.3099, 0.1718, 0.3099, 0.1718, 0.3099, 0.1718, 0.3099, 0.1718, 0.3099, 0.1718, 0.3099, 0.1718, 0.3099, 0.1718, 0.3099, 0.1718, 0.3099, 0.1718, 0.3099, 0.1718, 0.3099, 0.1718, 0.3099, 0.1718, 0.3099, 0.1718, 0.3099, 0.1718, 0.3099, 0.1718, 0.3099, 0.1718, 0.3099, 0.1718, 0.3099, 0.1718, 0.3099, 0.1718, 0.3099, 0.1718, 0.3099, 0.1718, 0.3099, 0.1718, 0.3099, 0.1718, 0.3099, 0.1718, 0.3099, 0.1718, 0.3099, 0.1718, 0.3099, 0.1718, 0.3099, 0.1718, 0.3099, 0.1718, 0.3099, 0.1718, 0.3099, 0.1718, 0.3099, 0.1718, 0.3099, 0.1718, 0.3099, 0.1718, 0.3099, 0.1718, 0.3099, 0.1718, 0.3099, 0.1718, 0.3099, 0.1718, 0.3099, 0.1718, 0.3099, 0.1718, 0.3099, 0.1718, 0.3099, 0.1718, 0.3099, 0.1718, 0.3099, 0.1718, 0.3099, 0.1718, 0.3099, 0.1718, 0.3099, 0.1718, 0.3099, 0.1718, 0.3099, 0.1718, 0.3099, 0.1718, 0.3099, 0.1718, 0.3099, 0.1718, 0.3099, 0.1718, 0.3099, 0.1718, 0.3099, 0.1718, 0.3099, 0.1718, 0.3099, 0.1718, 0.3099, 0.1718, 0.3099, 0.1718, 0.3099, 0.1718, 0.3099, 0.1718, 0.3099, 0.1718, 0.3099, 0.1718, 0.3099, 0.1718, 0.3099, 0.1718, 0.3099, 0.1718, 0.3099, 0.1718, 0.3099, 0.1718, 0.3099, 0.1718, 0.3099, 0.1718, 0.3099, 0.1718, 0.3099, 0.1718, 0.3099])
me_cube_004.materials.append(mat_conveyorbeltstructure)
me_cube_004.use_remesh_preserve_volume = False
me_cube_004.use_remesh_preserve_attributes = False
me_cube_004.use_mirror_vertex_groups = False
me_cube_004.update()
me_cube_002 = bpy.data.meshes.new('Cube.002')
me_cube_002.from_pydata([(0.5, 0.501, 0.625), (0.15, 0.125, 0.0), (0.4, 0.125, 0.0), (0.4, 0.125, 0.625), (0.15, 0.125, 0.625), (0.325, 0.501, 0.675), (0.375, 0.501, 0.625), (0.375, 0.3313, 0.625), (0.325, 0.3313, 0.95), (0.5, 0.3313, 0.625), (0.5, -0.5, 0.625), (0.15, -0.125, 0.0), (0.4, -0.125, 0.0), (0.4, -0.125, 0.625), (0.15, -0.125, 0.625), (0.325, -0.5, 0.95), (0.325, -0.5, 0.675), (0.375, -0.5, 0.625), (0.375, -0.3312, 0.625), (0.325, -0.3312, 0.95), (0.5, -0.3312, 0.625), (0.4, 1.303e-07, 0.0), (0.15, 4.888e-08, 0.0), (0.15, 4.888e-08, 0.625), (0.4, 1.303e-07, 0.625), (0.5, 1.629e-07, 0.625), (0.375, 1.222e-07, 0.625), (0.325, 1.059e-07, 0.95), (0.375, -0.5, 0.675), (0.5, -0.5, 0.675), (0.375, -0.5, 0.95), (0.5, 0.501, 1.425), (0.5, 0.501, 1.8), (0.325, 0.501, 1.425), (0.325, 0.501, 1.75), (0.375, 0.501, 1.8), (0.375, 0.501, 1.425), (0.375, 0.3313, 1.8), (0.325, 0.3313, 1.475), (0.5, 0.3313, 1.425), (0.5, 0.3313, 1.8), (0.5, -0.5, 1.425), (0.5, -0.5, 1.8), (0.325, -0.5, 1.475), (0.325, -0.5, 1.75), (0.375, -0.5, 1.8), (0.375, -0.3312, 1.8), (0.325, -0.3312, 1.475), (0.5, -0.3312, 1.425), (0.5, -0.3312, 1.8), (0.5, 1.629e-07, 1.8), (0.375, 1.222e-07, 1.8), (0.325, 1.059e-07, 1.475), (0.5, 1.629e-07, 1.425), (0.325, 0.3323, 1.425), (0.325, 0.3323, 1.425), (0.325, -0.5, 1.425), (0.325, -0.3312, 1.425), (0.325, 1.059e-07, 1.425), (0.375, -0.5, 1.75), (0.5, -0.5, 1.75), (0.375, -0.5, 1.475), (0.375, -0.5, 1.425), (-0.5, 0.501, 0.625), (-0.15, 0.125, 0.0), (-0.4, 0.125, 0.0), (-0.4, 0.125, 0.625), (-0.15, 0.125, 0.625), (-0.325, 0.501, 0.675), (-0.375, 0.501, 0.625), (-0.375, 0.3312, 0.625), (-0.325, 0.3312, 0.95), (-0.5, 0.3312, 0.625), (-1.632e-07, 0.501, 0.625), (-1.632e-07, 0.501, 0.675), (-1.079e-07, 0.3313, 0.625), (-1.079e-07, 0.3313, 0.675), (-0.5, -0.5, 0.625), (-0.15, -0.125, 0.0), (-0.4, -0.125, 0.0), (-0.4, -0.125, 0.625), (-0.15, -0.125, 0.625), (-0.325, -0.5, 0.95), (-0.325, -0.5, 0.675), (-0.375, -0.5, 0.625), (-0.375, -0.3313, 0.625), (-0.325, -0.3313, 0.95), (-0.5, -0.3313, 0.625), (1.629e-07, -0.5, 0.625), (1.629e-07, -0.5, 0.675), (1.079e-07, -0.3313, 0.625), (1.079e-07, -0.3313, 0.675), (-0.4, -1.303e-07, 0.0), (-0.15, -4.888e-08, 0.0), (-0.15, -4.888e-08, 0.625), (-0.4, -1.303e-07, 0.625), (-0.5, -1.629e-07, 0.625), (-0.375, -1.222e-07, 0.625), (-0.325, -1.059e-07, 0.95), (0.0, 0.0, 0.625), (0.0, 0.0, 0.675), (-1.079e-07, 0.3313, 0.95), (-0.375, -0.5, 0.675), (-0.5, -0.5, 0.675), (-0.375, -0.5, 0.95), (-0.5, 0.501, 1.425), (-0.5, 0.501, 1.8), (-0.325, 0.501, 1.425), (-0.325, 0.501, 1.75), (-0.375, 0.501, 1.8), (-0.375, 0.501, 1.425), (-0.375, 0.3312, 1.8), (-0.325, 0.3312, 1.475), (-0.5, 0.3312, 1.425), (-0.5, 0.3312, 1.8), (-1.632e-07, 0.501, 1.8), (-1.632e-07, 0.501, 1.75), (-1.079e-07, 0.3313, 1.8), (-1.079e-07, 0.3313, 1.75), (-0.5, -0.5, 1.425), (-0.5, -0.5, 1.8), (-0.325, -0.5, 1.475), (-0.325, -0.5, 1.75), (-0.375, -0.5, 1.8), (-0.375, -0.3313, 1.8), (-0.325, -0.3313, 1.475), (-0.5, -0.3313, 1.425), (-0.5, -0.3313, 1.8), (1.629e-07, -0.5, 1.8), (1.629e-07, -0.5, 1.75), (1.079e-07, -0.3313, 1.8), (1.079e-07, -0.3313, 1.75), (-0.5, -1.629e-07, 1.8), (-0.375, -1.222e-07, 1.8), (-0.325, -1.059e-07, 1.475), (-0.5, -1.629e-07, 1.425), (0.0, 0.0, 1.8), (0.0, 0.0, 1.75), (-1.079e-07, 0.3313, 1.475), (-1.632e-07, 0.501, 1.425), (-0.325, 0.3322, 1.425), (-1.083e-07, 0.3322, 1.425), (-0.325, 0.3312, 1.425), (-0.325, -0.5, 1.425), (-0.325, -0.3313, 1.425), (-0.325, -1.059e-07, 1.425), (-0.375, -0.5, 1.75), (-0.5, -0.5, 1.75), (-0.375, -0.5, 1.475), (-0.375, -0.5, 1.425)], [(75, 76), (117, 118)], [(6, 36, 31, 0), (21, 22, 1, 2), (22, 23, 4, 1), (1, 4, 3, 2), (7, 75, 73, 6), (9, 7, 6, 0), (5, 33, 36, 6), (74, 5, 6, 73), (76, 100, 27, 8), (2, 3, 24, 21), (0, 31, 39, 9), (76, 8, 101), (25, 26, 7, 9), (26, 99, 75, 7), (9, 39, 53, 25), (21, 12, 11, 22), (22, 11, 14, 23), (11, 12, 13, 14), (18, 17, 88, 90), (20, 10, 17, 18), (89, 88, 17, 16), (89, 16, 19, 91), (19, 16, 15), (12, 21, 24, 13), (10, 29, 28, 17), (100, 91, 19, 27), (25, 20, 18, 26), (26, 18, 90, 99), (20, 25, 53, 48), (74, 139, 33, 5), (8, 54, 141, 101), (19, 57, 58, 27), (15, 56, 57, 19), (27, 58, 55, 8), (28, 16, 17), (28, 30, 15, 16), (30, 28, 29, 41, 62), (56, 15, 30, 62), (41, 29, 20, 48), (20, 29, 10), (35, 32, 31, 36), (37, 35, 115, 117), (40, 32, 35, 37), (34, 35, 36, 33), (116, 115, 35, 34), (54, 33, 139, 141), (118, 38, 52, 137), (32, 40, 39, 31), (118, 138, 38), (50, 40, 37, 51), (51, 37, 117, 136), (40, 50, 53, 39), (46, 130, 128, 45), (49, 46, 45, 42), (129, 44, 45, 128), (129, 131, 47, 44), (47, 43, 44), (42, 45, 59, 60), (137, 52, 47, 131), (50, 51, 46, 49), (51, 136, 130, 46), (49, 48, 53, 50), (116, 34, 33, 139), (39, 31, 33, 55), (38, 138, 141, 54), (47, 52, 58, 57), (43, 47, 57, 56), (52, 38, 55, 58), (59, 45, 44), (59, 44, 43, 61), (61, 62, 41, 60, 59), (56, 62, 61, 43), (41, 48, 49, 60), (49, 42, 60), (41, 48, 57, 56), (48, 53, 58, 57), (39, 55, 58, 53), (69, 63, 105, 110), (92, 65, 64, 93), (93, 64, 67, 94), (64, 65, 66, 67), (70, 69, 73, 75), (72, 63, 69, 70), (68, 69, 110, 107), (74, 73, 69, 68), (76, 71, 98, 100), (65, 92, 95, 66), (63, 72, 113, 105), (76, 101, 71), (96, 72, 70, 97), (97, 70, 75, 99), (72, 96, 135, 113), (92, 93, 78, 79), (93, 94, 81, 78), (78, 81, 80, 79), (85, 90, 88, 84), (87, 85, 84, 77), (89, 83, 84, 88), (89, 91, 86, 83), (86, 82, 83), (79, 80, 95, 92), (77, 84, 102, 103), (100, 98, 86, 91), (96, 97, 85, 87), (97, 99, 90, 85), (87, 126, 135, 96), (74, 68, 107, 139), (71, 101, 141, 140), (86, 98, 145, 144), (82, 86, 144, 143), (98, 71, 142, 145), (102, 84, 83), (102, 83, 82, 104), (104, 149, 119, 103, 102), (143, 149, 104, 82), (119, 126, 87, 103), (87, 77, 103), (109, 110, 105, 106), (111, 117, 115, 109), (114, 111, 109, 106), (108, 107, 110, 109), (116, 108, 109, 115), (140, 141, 139, 107), (118, 137, 134, 112), (106, 105, 113, 114), (118, 112, 138), (132, 133, 111, 114), (133, 136, 117, 111), (114, 113, 135, 132), (124, 123, 128, 130), (127, 120, 123, 124), (129, 128, 123, 122), (129, 122, 125, 131), (125, 122, 121), (120, 147, 146, 123), (137, 131, 125, 134), (132, 127, 124, 133), (133, 124, 130, 136), (127, 132, 135, 126), (116, 139, 107, 108), (113, 142, 107, 105), (112, 140, 141, 138), (125, 144, 145, 134), (121, 143, 144, 125), (134, 145, 142, 112), (146, 122, 123), (146, 148, 121, 122), (148, 146, 147, 119, 149), (143, 121, 148, 149), (119, 147, 127, 126), (127, 147, 120), (119, 143, 144, 126), (126, 144, 145, 135), (113, 135, 145, 142)])
_uv = me_cube_002.uv_layers.new(name='UVMap')
_uv.uv.foreach_set('vector', [0.1914, 0.182, 0.1914, 0.182, 0.1914, 0.182, 0.1914, 0.182, 0.44, 0.06444, 0.44, 0.06444, 0.44, 0.06444, 0.44, 0.06444, 0.44, 0.06444, 0.44, 0.06444, 0.44, 0.06444, 0.44, 0.06444, 0.44, 0.06444, 0.44, 0.06444, 0.44, 0.06444, 0.44, 0.06444, 0.1914, 0.182, 0.1914, 0.182, 0.1914, 0.182, 0.1914, 0.182, 0.1914, 0.182, 0.1914, 0.182, 0.1914, 0.182, 0.1914, 0.182, 0.1914, 0.182, 0.1914, 0.182, 0.1914, 0.182, 0.1914, 0.182, 0.1914, 0.182, 0.1914, 0.182, 0.1914, 0.182, 0.1914, 0.182, 0.1914, 0.182, 0.1914, 0.182, 0.1914, 0.182, 0.1914, 0.182, 0.44, 0.06444, 0.44, 0.06444, 0.44, 0.06444, 0.44, 0.06444, 0.1914, 0.182, 0.1914, 0.182, 0.1914, 0.182, 0.1914, 0.182, 0.1914, 0.182, 0.1914, 0.182, 0.1914, 0.182, 0.1914, 0.182, 0.1914, 0.182, 0.1914, 0.182, 0.1914, 0.182, 0.1914, 0.182, 0.1914, 0.182, 0.1914, 0.182, 0.1914, 0.182, 0.1914, 0.182, 0.1914, 0.182, 0.1914, 0.182, 0.1914, 0.182, 0.44, 0.06444, 0.44, 0.06444, 0.44, 0.06444, 0.44, 0.06444, 0.44, 0.06444, 0.44, 0.06444, 0.44, 0.06444, 0.44, 0.06444, 0.44, 0.06444, 0.44, 0.06444, 0.44, 0.06444, 0.44, 0.06444, 0.1914, 0.182, 0.1914, 0.182, 0.1914, 0.182, 0.1914, 0.182, 0.1914, 0.182, 0.1914, 0.182, 0.1914, 0.182, 0.1914, 0.182, 0.1914, 0.182, 0.1914, 0.182, 0.1914, 0.182, 0.1914, 0.182, 0.1914, 0.182, 0.1914, 0.182, 0.1914, 0.182, 0.1914, 0.182, 0.1914, 0.182, 0.1914, 0.182, 0.1914, 0.182, 0.44, 0.06444, 0.44, 0.06444, 0.44, 0.06444, 0.44, 0.06444, 0.1914, 0.182, 0.1914, 0.182, 0.1914, 0.182, 0.1914, 0.182, 0.1914, 0.182, 0.1914, 0.182, 0.1914, 0.182, 0.1914, 0.182, 0.1914, 0.182, 0.1914, 0.182, 0.1914, 0.182, 0.1914, 0.182, 0.1914, 0.182, 0.1914, 0.182, 0.1914, 0.182, 0.1914, 0.182, 0.1914, 0.182, 0.1914, 0.182, 0.1914, 0.182, 0.1914, 0.182, 0.1914, 0.182, 0.1914, 0.182, 0.1914, 0.182, 0.1914, 0.182, 0.1914, 0.182, 0.1914, 0.182, 0.1914, 0.182, 0.1914, 0.182, 0.1914, 0.182, 0.1914, 0.182, 0.1914, 0.182, 0.1914, 0.182, 0.1914, 0.182, 0.1914, 0.182, 0.1914, 0.182, 0.1914, 0.182, 0.1914, 0.182, 0.1914, 0.182, 0.1914, 0.182, 0.1914, 0.182, 0.1914, 0.182, 0.1914, 0.182, 0.1914, 0.182, 0.1914, 0.182, 0.1914, 0.182, 0.1914, 0.182, 0.1914, 0.182, 0.1914, 0.182, 0.1914, 0.182, 0.1914, 0.182, 0.1914, 0.182, 0.1914, 0.182, 0.1914, 0.182, 0.1914, 0.182, 0.1914, 0.182, 0.1914, 0.182, 0.1914, 0.182, 0.1914, 0.182, 0.1914, 0.182, 0.1914, 0.182, 0.1914, 0.182, 0.1914, 0.182, 0.1914, 0.182, 0.1914, 0.182, 0.1914, 0.182, 0.1914, 0.182, 0.1914, 0.182, 0.1914, 0.182, 0.1914, 0.182, 0.1914, 0.182, 0.1914, 0.182, 0.1914, 0.182, 0.1914, 0.182, 0.1914, 0.182, 0.1914, 0.182, 0.1914, 0.182, 0.1914, 0.182, 0.1914, 0.182, 0.1914, 0.182, 0.1914, 0.182, 0.1914, 0.182, 0.1914, 0.182, 0.1914, 0.182, 0.1914, 0.182, 0.1914, 0.182, 0.1914, 0.182, 0.1914, 0.182, 0.1914, 0.182, 0.1914, 0.182, 0.1914, 0.182, 0.1914, 0.182, 0.1914, 0.182, 0.1914, 0.182, 0.1914, 0.182, 0.1914, 0.182, 0.1914, 0.182, 0.1914, 0.182, 0.1914, 0.182, 0.1914, 0.182, 0.1914, 0.182, 0.1914, 0.182, 0.1914, 0.182, 0.1914, 0.182, 0.1914, 0.182, 0.1914, 0.182, 0.1914, 0.182, 0.1914, 0.182, 0.1914, 0.182, 0.1914, 0.182, 0.1914, 0.182, 0.1914, 0.182, 0.1914, 0.182, 0.1914, 0.182, 0.1914, 0.182, 0.1914, 0.182, 0.1914, 0.182, 0.1914, 0.182, 0.1914, 0.182, 0.1914, 0.182, 0.1914, 0.182, 0.1914, 0.182, 0.1914, 0.182, 0.1914, 0.182, 0.1914, 0.182, 0.1914, 0.182, 0.1914, 0.182, 0.1914, 0.182, 0.1914, 0.182, 0.1914, 0.182, 0.1914, 0.182, 0.1914, 0.182, 0.1914, 0.182, 0.1914, 0.182, 0.1914, 0.182, 0.1914, 0.182, 0.1914, 0.182, 0.1914, 0.182, 0.1914, 0.182, 0.1914, 0.182, 0.1914, 0.182, 0.1914, 0.182, 0.1914, 0.182, 0.1914, 0.182, 0.1914, 0.182, 0.1914, 0.182, 0.1914, 0.182, 0.1914, 0.182, 0.1914, 0.182, 0.1914, 0.182, 0.1914, 0.182, 0.1914, 0.182, 0.1914, 0.182, 0.1914, 0.182, 0.1914, 0.182, 0.1914, 0.182, 0.1914, 0.182, 0.1914, 0.182, 0.1914, 0.182, 0.1914, 0.182, 0.1914, 0.182, 0.1914, 0.182, 0.1914, 0.182, 0.1914, 0.182, 0.1914, 0.182, 0.1914, 0.182, 0.1914, 0.182, 0.1914, 0.182, 0.1914, 0.182, 0.1914, 0.182, 0.1914, 0.182, 0.1914, 0.182, 0.1914, 0.182, 0.1914, 0.182, 0.1914, 0.182, 0.1914, 0.182, 0.1914, 0.182, 0.1914, 0.182, 0.1914, 0.182, 0.1914, 0.182, 0.1914, 0.182, 0.1914, 0.182, 0.1914, 0.182, 0.1914, 0.182, 0.1914, 0.182, 0.1914, 0.182, 0.1914, 0.182, 0.1914, 0.182, 0.1914, 0.182, 0.1914, 0.182, 0.1914, 0.182, 0.1914, 0.182, 0.1914, 0.182, 0.1914, 0.182, 0.1914, 0.182, 0.1914, 0.182, 0.1914, 0.182, 0.1914, 0.182, 0.1914, 0.182, 0.1914, 0.182, 0.1914, 0.182, 0.1914, 0.182, 0.1914, 0.182, 0.1914, 0.182, 0.1914, 0.182, 0.1914, 0.182, 0.1914, 0.182, 0.1914, 0.182, 0.1914, 0.182, 0.1914, 0.182, 0.1914, 0.182, 0.1914, 0.182, 0.1914, 0.182, 0.44, 0.06444, 0.44, 0.06444, 0.44, 0.06444, 0.44, 0.06444, 0.44, 0.06444, 0.44, 0.06444, 0.44, 0.06444, 0.44, 0.06444, 0.44, 0.06444, 0.44, 0.06444, 0.44, 0.06444, 0.44, 0.06444, 0.1914, 0.182, 0.1914, 0.182, 0.1914, 0.182, 0.1914, 0.182, 0.1914, 0.182, 0.1914, 0.182, 0.1914, 0.182, 0.1914, 0.182, 0.1914, 0.182, 0.1914, 0.182, 0.1914, 0.182, 0.1914, 0.182, 0.1914, 0.182, 0.1914, 0.182, 0.1914, 0.182, 0.1914, 0.182, 0.1914, 0.182, 0.1914, 0.182, 0.1914, 0.182, 0.1914, 0.182, 0.44, 0.06444, 0.44, 0.06444, 0.44, 0.06444, 0.44, 0.06444, 0.1914, 0.182, 0.1914, 0.182, 0.1914, 0.182, 0.1914, 0.182, 0.1914, 0.182, 0.1914, 0.182, 0.1914, 0.182, 0.1914, 0.182, 0.1914, 0.182, 0.1914, 0.182, 0.1914, 0.182, 0.1914, 0.182, 0.1914, 0.182, 0.1914, 0.182, 0.1914, 0.182, 0.1914, 0.182, 0.1914, 0.182, 0.1914, 0.182, 0.1914, 0.182, 0.44, 0.06444, 0.44, 0.06444, 0.44, 0.06444, 0.44, 0.06444, 0.44, 0.06444, 0.44, 0.06444, 0.44, 0.06444, 0.44, 0.06444, 0.44, 0.06444, 0.44, 0.06444, 0.44, 0.06444, 0.44, 0.06444, 0.1914, 0.182, 0.1914, 0.182, 0.1914, 0.182, 0.1914, 0.182, 0.1914, 0.182, 0.1914, 0.182, 0.1914, 0.182, 0.1914, 0.182, 0.1914, 0.182, 0.1914, 0.182, 0.1914, 0.182, 0.1914, 0.182, 0.1914, 0.182, 0.1914, 0.182, 0.1914, 0.182, 0.1914, 0.182, 0.1914, 0.182, 0.1914, 0.182, 0.1914, 0.182, 0.44, 0.06444, 0.44, 0.06444, 0.44, 0.06444, 0.44, 0.06444, 0.1914, 0.182, 0.1914, 0.182, 0.1914, 0.182, 0.1914, 0.182, 0.1914, 0.182, 0.1914, 0.182, 0.1914, 0.182, 0.1914, 0.182, 0.1914, 0.182, 0.1914, 0.182, 0.1914, 0.182, 0.1914, 0.182, 0.1914, 0.182, 0.1914, 0.182, 0.1914, 0.182, 0.1914, 0.182, 0.1914, 0.182, 0.1914, 0.182, 0.1914, 0.182, 0.1914, 0.182, 0.1914, 0.182, 0.1914, 0.182, 0.1914, 0.182, 0.1914, 0.182, 0.1914, 0.182, 0.1914, 0.182, 0.1914, 0.182, 0.1914, 0.182, 0.1914, 0.182, 0.1914, 0.182, 0.1914, 0.182, 0.1914, 0.182, 0.1914, 0.182, 0.1914, 0.182, 0.1914, 0.182, 0.1914, 0.182, 0.1914, 0.182, 0.1914, 0.182, 0.1914, 0.182, 0.1914, 0.182, 0.1914, 0.182, 0.1914, 0.182, 0.1914, 0.182, 0.1914, 0.182, 0.1914, 0.182, 0.1914, 0.182, 0.1914, 0.182, 0.1914, 0.182, 0.1914, 0.182, 0.1914, 0.182, 0.1914, 0.182, 0.1914, 0.182, 0.1914, 0.182, 0.1914, 0.182, 0.1914, 0.182, 0.1914, 0.182, 0.1914, 0.182, 0.1914, 0.182, 0.1914, 0.182, 0.1914, 0.182, 0.1914, 0.182, 0.1914, 0.182, 0.1914, 0.182, 0.1914, 0.182, 0.1914, 0.182, 0.1914, 0.182, 0.1914, 0.182, 0.1914, 0.182, 0.1914, 0.182, 0.1914, 0.182, 0.1914, 0.182, 0.1914, 0.182, 0.1914, 0.182, 0.1914, 0.182, 0.1914, 0.182, 0.1914, 0.182, 0.1914, 0.182, 0.1914, 0.182, 0.1914, 0.182, 0.1914, 0.182, 0.1914, 0.182, 0.1914, 0.182, 0.1914, 0.182, 0.1914, 0.182, 0.1914, 0.182, 0.1914, 0.182, 0.1914, 0.182, 0.1914, 0.182, 0.1914, 0.182, 0.1914, 0.182, 0.1914, 0.182, 0.1914, 0.182, 0.1914, 0.182, 0.1914, 0.182, 0.1914, 0.182, 0.1914, 0.182, 0.1914, 0.182, 0.1914, 0.182, 0.1914, 0.182, 0.1914, 0.182, 0.1914, 0.182, 0.1914, 0.182, 0.1914, 0.182, 0.1914, 0.182, 0.1914, 0.182, 0.1914, 0.182, 0.1914, 0.182, 0.1914, 0.182, 0.1914, 0.182, 0.1914, 0.182, 0.1914, 0.182, 0.1914, 0.182, 0.1914, 0.182, 0.1914, 0.182, 0.1914, 0.182, 0.1914, 0.182, 0.1914, 0.182, 0.1914, 0.182, 0.1914, 0.182, 0.1914, 0.182, 0.1914, 0.182, 0.1914, 0.182, 0.1914, 0.182, 0.1914, 0.182, 0.1914, 0.182, 0.1914, 0.182, 0.1914, 0.182, 0.1914, 0.182, 0.1914, 0.182, 0.1914, 0.182, 0.1914, 0.182, 0.1914, 0.182, 0.1914, 0.182, 0.1914, 0.182, 0.1914, 0.182, 0.1914, 0.182, 0.1914, 0.182, 0.1914, 0.182, 0.1914, 0.182, 0.1914, 0.182, 0.1914, 0.182, 0.1914, 0.182, 0.1914, 0.182, 0.1914, 0.182, 0.1914, 0.182, 0.1914, 0.182, 0.1914, 0.182, 0.1914, 0.182, 0.1914, 0.182, 0.1914, 0.182, 0.1914, 0.182, 0.1914, 0.182, 0.1914, 0.182, 0.1914, 0.182, 0.1914, 0.182, 0.1914, 0.182, 0.1914, 0.182, 0.1914, 0.182, 0.1914, 0.182, 0.1914, 0.182, 0.1914, 0.182, 0.1914, 0.182, 0.1914, 0.182, 0.1914, 0.182, 0.1914, 0.182, 0.1914, 0.182, 0.1914, 0.182, 0.1914, 0.182, 0.1914, 0.182, 0.1914, 0.182, 0.1914, 0.182, 0.1914, 0.182, 0.1914, 0.182, 0.1914, 0.182, 0.1914, 0.182, 0.1914, 0.182, 0.1914, 0.182, 0.1914, 0.182, 0.1914, 0.182, 0.1914, 0.182, 0.1914, 0.182, 0.1914, 0.182, 0.1914, 0.182, 0.1914, 0.182, 0.1914, 0.182, 0.1914, 0.182, 0.1914, 0.182, 0.1914, 0.182, 0.1914, 0.182, 0.1914, 0.182, 0.1914, 0.182, 0.1914, 0.182, 0.1914, 0.182, 0.1914, 0.182, 0.1914, 0.182, 0.1914, 0.182, 0.1914, 0.182, 0.1914, 0.182, 0.1914, 0.182, 0.1914, 0.182, 0.1914, 0.182, 0.1914, 0.182, 0.1914, 0.182, 0.1914, 0.182, 0.1914, 0.182, 0.1914, 0.182, 0.1914, 0.182, 0.1914, 0.182])
me_cube_002.materials.append(mat_conveyorbeltstructure)
me_cube_002.use_remesh_preserve_volume = False
me_cube_002.use_remesh_preserve_attributes = False
me_cube_002.use_mirror_vertex_groups = False
me_cube_002.update()

# ---- objects
ob_conveyorbeltentrance = bpy.data.objects.new('ConveyorBeltEntrance', me_cube)
ob_conveyorbeltmain = bpy.data.objects.new('ConveyorBeltMain', me_cube_001)
ob_conveyorbelt = bpy.data.objects.new('ConveyorBelt', me_cube_003)
ob_conveyorbeltexit = bpy.data.objects.new('ConveyorBeltExit', me_cube_004)
ob_conveyorbeltexit_001 = bpy.data.objects.new('ConveyorBeltExit.001', me_cube_002)

# ---- transforms, parenting, visibility, modifiers, constraints
ob_conveyorbeltentrance.location = (2.0, 0.0, 0.0)
ob_conveyorbeltentrance.lock_rotations_4d = False
ob_conveyorbeltentrance.empty_display_type = 'ARROWS'
ob_conveyorbeltentrance.lineart.crease_threshold = 0.0
ob_conveyorbeltmain.location = (0.0, 0.0, 0.0)
ob_conveyorbeltmain.color = (0.8, 0.8, 0.8, 1.0)
ob_conveyorbeltmain.lineart.crease_threshold = 0.0
ob_conveyorbelt.location = (0.0, 0.0, 0.0)
ob_conveyorbelt.color = (0.8, 0.8, 0.8, 1.0)
ob_conveyorbelt.lineart.crease_threshold = 0.0
ob_conveyorbeltexit.location = (4.0, 0.0, 0.0)
ob_conveyorbeltexit.lock_rotations_4d = False
ob_conveyorbeltexit.empty_display_type = 'ARROWS'
ob_conveyorbeltexit.lineart.crease_threshold = 0.0
ob_conveyorbeltexit_001.location = (6.0, 0.0, 0.0)
ob_conveyorbeltexit_001.lock_rotations_4d = False
ob_conveyorbeltexit_001.empty_display_type = 'ARROWS'
ob_conveyorbeltexit_001.lineart.crease_threshold = 0.0

# ---- collection membership
col_collection.objects.link(ob_conveyorbeltentrance)
col_collection.objects.link(ob_conveyorbeltmain)
col_collection.objects.link(ob_conveyorbelt)
col_collection.objects.link(ob_conveyorbeltexit)
col_collection.objects.link(ob_conveyorbeltexit_001)

# ---- scene / render settings (as saved in the file)
scene.frame_start = 1; scene.frame_end = 250; scene.frame_set(1)
scene.render.engine = 'BLENDER_EEVEE_NEXT'
scene.cycles.use_denoising = False
scene.cycles.samples = 128
scene.cycles.sampling_pattern = 'TABULATED_SOBOL'
scene.cycles.use_adaptive_sampling = False
scene.cycles.use_light_tree = False
scene.view_settings.view_transform = 'Filmic'
bpy.context.view_layer.update()

# ---- added for rendering (the .blend has no active camera and no usable light): camera, sun
cam_auto = bpy.data.cameras.new('AutoCamera')
cam_auto.lens = 50.0
cam_auto.sensor_width = 36.0
cam_auto.clip_end = 1000.0
ob_auto_camera = bpy.data.objects.new('AutoCamera', cam_auto)
scene.collection.objects.link(ob_auto_camera)
ob_auto_camera.location = (9.75122, -8.10147, 6.30098)
ob_auto_camera.rotation_euler = (1.09748, -7.21219e-08, 0.694738)
scene.camera = ob_auto_camera
light_auto_sun = bpy.data.lights.new('AutoSun', 'SUN')
light_auto_sun.energy = 3.0
light_auto_sun.angle = 0.0523599
ob_auto_sun = bpy.data.objects.new('AutoSun', light_auto_sun)
scene.collection.objects.link(ob_auto_sun)
ob_auto_sun.rotation_euler = (0.872665, 0.174533, 0.523599)
bpy.context.view_layer.update()
